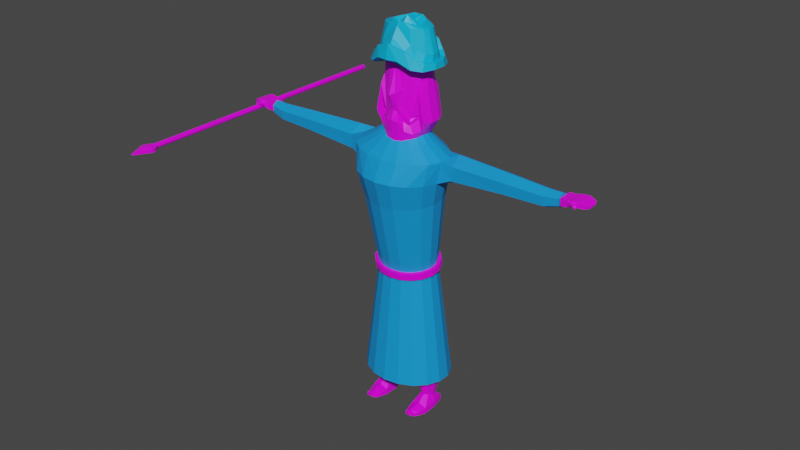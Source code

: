 # Source: Indian_Kings.blend  (saved by Blender 2.92.15; exported with 4.5.12 LTS)
import bpy
from mathutils import Matrix  # noqa: F401  (used for matrix-valued properties, if any)

bpy.ops.wm.read_factory_settings(use_empty=True)
scene = bpy.context.scene
scene.name = 'Scene'

# ---- collections
col_collection = bpy.data.collections.new('Collection'); scene.collection.children.link(col_collection)

# ---- images (referenced by path relative to the original .blend; pixels are not part of the script)
import os
ASSET_DIR = os.environ.get("B2B_ASSET_DIR", "")  # directory of the original .blend (textures are referenced by path, not embedded)
HERE = os.path.dirname(os.path.abspath(__file__))  # packed textures are extracted next to this script under _unpacked/

def load_image(name, relpath, width, height, colorspace="sRGB"):
    """Load a texture the original file referenced (path relative to the .blend, or extracted next to this script)."""
    p = next((c for c in (os.path.join(HERE, relpath), os.path.join(ASSET_DIR, relpath)) if relpath and os.path.exists(c)), "")
    if p:
        img = bpy.data.images.load(p, check_existing=True)
        img.name = name
    else:  # same state as the original file: an image datablock whose file is absent (Cycles renders it pink)
        img = bpy.data.images.new(name, width, height)
        img.source = "FILE"
        img.filepath = "//" + (relpath or name)
    img.colorspace_settings.name = colorspace
    return img
img_random16_8x_png_001 = load_image('random16-8x.png.001', 'random16-8x.png', 1024, 1024, 'sRGB')

# ---- materials (node trees are filled in below, after node groups)
mat_cloth_material = bpy.data.materials.new('Cloth Material')
mat_cloth_material.use_transparent_shadow = False
mat_cmat = bpy.data.materials.new('Cmat')
mat_cmat.alpha_threshold = 0.0
mat_cmat.use_transparent_shadow = False
mat_cmat.line_color = (0.0, 0.0, 0.0, 1.0)
mat_pagdri = bpy.data.materials.new('Pagdri')
mat_pagdri.use_transparent_shadow = False

# ---- material node trees
mat_cloth_material.use_nodes = True; mat_cloth_material.node_tree.nodes.clear()
_N = mat_cloth_material.node_tree.nodes; _L = mat_cloth_material.node_tree.links
n0 = _N.new('ShaderNodeBsdfPrincipled'); n0.name = 'Principled BSDF'; n0.location = (10, 300)
n0.distribution = 'GGX'
n0.subsurface_method = 'BURLEY'
n0.inputs[0].default_value = (0.005991, 0.3046, 0.8, 1.0)
n0.inputs[3].default_value = 1.45
n0.inputs[27].default_value = (0.0, 0.0, 0.0, 1.0)
n0.inputs[28].default_value = 1.0
n1 = _N.new('ShaderNodeOutputMaterial'); n1.name = 'Material Output'; n1.location = (300, 300)
_L.new(n0.outputs[0], n1.inputs[0])
n1.is_active_output = True
mat_cmat.use_nodes = True; mat_cmat.node_tree.nodes.clear()
_N = mat_cmat.node_tree.nodes; _L = mat_cmat.node_tree.links
n0 = _N.new('ShaderNodeOutputMaterial'); n0.name = 'Material Output'; n0.location = (300, 300)
n1 = _N.new('ShaderNodeBsdfPrincipled'); n1.name = 'Principled BSDF'; n1.location = (10, 300)
n1.distribution = 'GGX'
n1.subsurface_method = 'BURLEY'
n1.inputs[2].default_value = 0.4
n1.inputs[3].default_value = 1.45
n1.inputs[27].default_value = (0.0, 0.0, 0.0, 1.0)
n1.inputs[28].default_value = 1.0
n2 = _N.new('ShaderNodeTexImage'); n2.name = 'Image Texture'; n2.location = (-352, 125)
n2.image = img_random16_8x_png_001
n2.interpolation = 'Closest'
_L.new(n1.outputs[0], n0.inputs[0])
_L.new(n2.outputs[0], n1.inputs[0])
n0.is_active_output = True
mat_pagdri.use_nodes = True; mat_pagdri.node_tree.nodes.clear()
_N = mat_pagdri.node_tree.nodes; _L = mat_pagdri.node_tree.links
n0 = _N.new('ShaderNodeBsdfPrincipled'); n0.name = 'Principled BSDF'; n0.location = (10, 300)
n0.distribution = 'GGX'
n0.subsurface_method = 'BURLEY'
n0.inputs[0].default_value = (0.0, 0.4508, 0.8, 1.0)
n0.inputs[3].default_value = 1.45
n0.inputs[27].default_value = (0.0, 0.0, 0.0, 1.0)
n0.inputs[28].default_value = 1.0
n1 = _N.new('ShaderNodeOutputMaterial'); n1.name = 'Material Output'; n1.location = (300, 300)
_L.new(n0.outputs[0], n1.inputs[0])
n1.is_active_output = True

# ---- world
world_world = bpy.data.worlds.new('World'); scene.world = world_world
world_world.use_nodes = True; world_world.node_tree.nodes.clear()
_N = world_world.node_tree.nodes; _L = world_world.node_tree.links
n0 = _N.new('ShaderNodeOutputWorld'); n0.name = 'World Output'; n0.location = (300, 300)
n1 = _N.new('ShaderNodeBackground'); n1.name = 'Background'; n1.location = (10, 300)
n1.inputs[0].default_value = (0.05088, 0.05088, 0.05088, 1.0)
_L.new(n1.outputs[0], n0.inputs[0])
n0.is_active_output = True
world_world.color = (0.05088, 0.05088, 0.05088)
world_world.use_sun_shadow = False
world_world.sun_shadow_jitter_overblur = 0.0

# ---- meshes
me_cylinder = bpy.data.meshes.new('Cylinder')
me_cylinder.from_pydata([(0.0, 0.7795, -0.9084), (0.0, 0.8926, 1.079), (0.2913, 0.7362, -0.9132), (0.3743, 0.8333, 1.074), (0.5475, 0.6117, -0.9272), (0.7035, 0.6626, 1.061), (0.7376, 0.4208, -0.9486), (0.9479, 0.4011, 1.04), (0.8388, 0.1866, -0.9749), (1.078, 0.08026, 1.014), (0.8388, -0.06252, -1.003), (1.078, -0.2611, 0.9862), (0.7376, -0.2967, -1.029), (0.9479, -0.582, 0.9604), (0.5475, -0.4875, -1.051), (0.7035, -0.8435, 0.9393), (0.2913, -0.6121, -1.065), (0.3743, -1.014, 0.9255), (0.0, -0.6554, -1.069), (0.0, -1.073, 0.9208), (0.0, 0.946, 1.653), (0.431, 0.8792, 1.653), (0.81, 0.6866, 1.653), (1.091, 0.3916, 1.653), (1.241, 0.02975, 1.653), (1.241, -0.3553, 1.653), (1.091, -0.7172, 1.653), (0.81, -1.012, 1.653), (0.431, -1.205, 1.653), (0.0, -1.272, 1.653), (0.0, 0.7016, 2.345), (0.4672, 0.6489, 2.341), (0.8781, 0.4973, 2.327), (1.183, 0.2649, 2.307), (1.345, -0.02017, 2.282), (1.345, -0.3235, 2.255), (1.183, -0.6086, 2.23), (0.8781, -0.8409, 2.21), (0.4672, -0.9926, 2.197), (0.0, -1.045, 2.192), (0.0, 0.4702, 2.665), (0.2809, 0.4342, 2.661), (0.5279, 0.3306, 2.648), (0.7112, 0.1718, 2.629), (0.8088, -0.02298, 2.605), (0.8088, -0.2303, 2.58), (0.7112, -0.425, 2.557), (0.5279, -0.5838, 2.538), (0.2809, -0.6875, 2.525), (0.0, -0.7234, 2.521), (0.0, 0.3188, 2.908), (0.1489, 0.2995, 2.908), (0.2799, 0.2442, 2.908), (0.3771, 0.1594, 2.908), (0.4288, 0.05535, 2.908), (0.4288, -0.05535, 2.908), (0.3771, -0.1594, 2.908), (0.2799, -0.2442, 2.908), (0.1489, -0.2995, 2.908), (0.0, -0.3188, 2.908), (0.0, 0.7016, 2.345), (0.4672, 0.6489, 2.341), (0.8781, 0.4973, 2.327), (1.183, 0.2649, 2.307), (1.345, -0.02017, 2.282), (1.345, -0.3235, 2.255), (1.183, -0.6086, 2.23), (0.8781, -0.8409, 2.21), (0.4672, -0.9926, 2.197), (0.0, -1.045, 2.192), (1.491, 0.07161, 1.628), (1.439, 0.4252, 1.833), (1.602, -0.2832, 1.809), (1.61, 0.0692, 2.402), (1.498, 0.424, 2.22), (1.662, -0.2844, 2.196), (3.113, 0.02245, 1.77), (3.139, 0.2982, 1.929), (3.132, -0.2651, 1.911), (3.202, -0.001145, 2.37), (3.183, 0.2864, 2.229), (3.177, -0.2769, 2.211), (4.213, 0.01272, 1.818), (4.222, 0.2402, 1.951), (4.218, -0.2245, 1.935), (4.243, -0.006744, 2.318), (4.237, 0.2305, 2.201), (4.233, -0.2342, 2.185), (4.617, 0.006839, 1.949), (4.624, 0.1789, 2.049), (4.621, -0.1725, 2.037), (4.64, -0.007883, 2.326), (4.635, 0.1715, 2.238), (4.632, -0.1799, 2.226), (0.0, 0.8009, -1.099), (0.2913, 0.7576, -1.103), (0.5475, 0.633, -1.117), (0.7376, 0.4421, -1.139), (0.8388, 0.208, -1.165), (0.8388, -0.04117, -1.193), (0.7376, -0.2753, -1.219), (0.5475, -0.4662, -1.241), (0.2913, -0.5908, -1.255), (0.0, -0.634, -1.26), (0.0, 1.173, -4.378), (0.4304, 1.109, -4.378), (0.8089, 0.9233, -4.379), (1.09, 0.6395, -4.381), (1.239, 0.2914, -4.382), (1.239, -0.0791, -4.384), (1.09, -0.4272, -4.386), (0.8089, -0.711, -4.387), (0.4304, -0.8962, -4.388), (0.0, -0.9606, -4.389), (0.0, 0.1784, -4.383), (0.3319, 0.2171, -4.382), (0.5666, 0.5249, -4.381), (0.8242, 0.4802, -4.381), (1.006, 0.2927, -4.382), (1.043, 0.03387, -4.384), (0.9214, -0.1973, -4.385), (0.6867, -0.3126, -4.385), (0.3147, -0.09236, -4.385), (0.0, -0.0804, -4.384), (0.5041, 0.1718, -5.024), (0.6324, 0.3438, -5.024), (0.7733, 0.3194, -5.024), (0.8729, 0.2168, -5.024), (0.8932, 0.07534, -5.025), (0.8264, -0.05108, -5.026), (0.6981, -0.1141, -5.026), (0.4947, 0.01, -5.026)], [(61, 60), (62, 61), (63, 62), (64, 63), (65, 64), (66, 65), (67, 66), (68, 67), (69, 68)], [(0, 1, 3, 2), (2, 3, 5, 4), (4, 5, 7, 6), (6, 7, 9, 8), (8, 9, 11, 10), (10, 11, 13, 12), (12, 13, 15, 14), (14, 15, 17, 16), (16, 17, 19, 18), (19, 17, 28, 29), (5, 3, 21, 22), (15, 13, 26, 27), (11, 9, 24, 25), (7, 5, 22, 23), (17, 15, 27, 28), (3, 1, 20, 21), (13, 11, 25, 26), (9, 7, 23, 24), (23, 22, 32, 33), (24, 23, 71, 70), (34, 35, 75, 73), (26, 25, 35, 36), (27, 26, 36, 37), (28, 27, 37, 38), (21, 20, 30, 31), (29, 28, 38, 39), (22, 21, 31, 32), (34, 33, 43, 44), (35, 34, 44, 45), (36, 35, 45, 46), (37, 36, 46, 47), (38, 37, 47, 48), (31, 30, 40, 41), (39, 38, 48, 49), (32, 31, 41, 42), (33, 32, 42, 43), (45, 44, 54, 55), (46, 45, 55, 56), (47, 46, 56, 57), (48, 47, 57, 58), (41, 40, 50, 51), (49, 48, 58, 59), (42, 41, 51, 52), (43, 42, 52, 53), (44, 43, 53, 54), (72, 70, 76, 78), (73, 75, 81, 79), (35, 25, 72, 75), (33, 34, 73, 74), (25, 24, 70, 72), (23, 33, 74, 71), (76, 77, 83, 82), (80, 79, 85, 86), (75, 72, 78, 81), (71, 74, 80, 77), (74, 73, 79, 80), (70, 71, 77, 76), (87, 84, 90, 93), (84, 82, 88, 90), (79, 81, 87, 85), (78, 76, 82, 84), (81, 78, 84, 87), (77, 80, 86, 83), (88, 89, 92, 91), (90, 88, 91, 93), (83, 86, 92, 89), (86, 85, 91, 92), (82, 83, 89, 88), (85, 87, 93, 91), (114, 115, 122, 123), (96, 97, 107, 106), (97, 98, 108, 107), (98, 99, 109, 108), (99, 100, 110, 109), (100, 101, 111, 110), (101, 102, 112, 111), (94, 95, 105, 104), (102, 103, 113, 112), (95, 96, 106, 105), (51, 50, 59, 58, 57, 56, 55, 54, 53, 52), (104, 105, 115, 114), (105, 106, 116, 115), (106, 107, 117, 116), (107, 108, 118, 117), (108, 109, 119, 118), (109, 110, 120, 119), (110, 111, 121, 120), (111, 112, 122, 121), (112, 113, 123, 122), (113, 104, 114, 123), (131, 124, 125, 126, 127, 128, 129, 130)])
_uv = me_cylinder.uv_layers.new(name='UVMap')
_uv.uv.foreach_set('vector', [0.3031, 0.927, 0.3031, 0.927, 0.3031, 0.927, 0.3031, 0.927, 0.3031, 0.927, 0.3031, 0.927, 0.3031, 0.927, 0.3031, 0.927, 0.3031, 0.927, 0.3031, 0.927, 0.3031, 0.927, 0.3031, 0.927, 0.3031, 0.927, 0.3031, 0.927, 0.3031, 0.927, 0.3031, 0.927, 0.3031, 0.927, 0.3031, 0.927, 0.3031, 0.927, 0.3031, 0.927, 0.3031, 0.927, 0.3031, 0.927, 0.3031, 0.927, 0.3031, 0.927, 0.3031, 0.927, 0.3031, 0.927, 0.3031, 0.927, 0.3031, 0.927, 0.3031, 0.927, 0.3031, 0.927, 0.3031, 0.927, 0.3031, 0.927, 0.3031, 0.927, 0.3031, 0.927, 0.3031, 0.927, 0.3031, 0.927, 0.3031, 0.927, 0.3031, 0.927, 0.3031, 0.927, 0.3031, 0.927, 0.3031, 0.927, 0.3031, 0.927, 0.3031, 0.927, 0.3031, 0.927, 0.3031, 0.927, 0.3031, 0.927, 0.3031, 0.927, 0.3031, 0.927, 0.3031, 0.927, 0.3031, 0.927, 0.3031, 0.927, 0.3031, 0.927, 0.3031, 0.927, 0.3031, 0.927, 0.3031, 0.927, 0.3031, 0.927, 0.3031, 0.927, 0.3031, 0.927, 0.3031, 0.927, 0.3031, 0.927, 0.3031, 0.927, 0.3031, 0.927, 0.3031, 0.927, 0.3031, 0.927, 0.3031, 0.927, 0.3031, 0.927, 0.3031, 0.927, 0.3031, 0.927, 0.3031, 0.927, 0.3031, 0.927, 0.3031, 0.927, 0.3031, 0.927, 0.3031, 0.927, 0.3031, 0.927, 0.3031, 0.927, 0.3031, 0.927, 0.3228, 0.9024, 0.3228, 0.9024, 0.3228, 0.9024, 0.3228, 0.9024, 0.3228, 0.9024, 0.3228, 0.9024, 0.3228, 0.9024, 0.3228, 0.9024, 0.3031, 0.927, 0.3031, 0.927, 0.3031, 0.927, 0.3031, 0.927, 0.3031, 0.927, 0.3031, 0.927, 0.3031, 0.927, 0.3031, 0.927, 0.3031, 0.927, 0.3031, 0.927, 0.3031, 0.927, 0.3031, 0.927, 0.3031, 0.927, 0.3031, 0.927, 0.3031, 0.927, 0.3031, 0.927, 0.3031, 0.927, 0.3031, 0.927, 0.3031, 0.927, 0.3031, 0.927, 0.3031, 0.927, 0.3031, 0.927, 0.3031, 0.927, 0.3031, 0.927, 0.3031, 0.927, 0.3031, 0.927, 0.3031, 0.927, 0.3031, 0.927, 0.3031, 0.927, 0.3031, 0.927, 0.3031, 0.927, 0.3031, 0.927, 0.3031, 0.927, 0.3031, 0.927, 0.3031, 0.927, 0.3031, 0.927, 0.3031, 0.927, 0.3031, 0.927, 0.3031, 0.927, 0.3031, 0.927, 0.3031, 0.927, 0.3031, 0.927, 0.3031, 0.927, 0.3031, 0.927, 0.3031, 0.927, 0.3031, 0.927, 0.3031, 0.927, 0.3031, 0.927, 0.3031, 0.927, 0.3031, 0.927, 0.3031, 0.927, 0.3031, 0.927, 0.3031, 0.927, 0.3031, 0.927, 0.3031, 0.927, 0.3031, 0.927, 0.3031, 0.927, 0.3031, 0.927, 0.3031, 0.927, 0.3031, 0.927, 0.3031, 0.927, 0.3031, 0.927, 0.3031, 0.927, 0.3031, 0.927, 0.3031, 0.927, 0.3031, 0.927, 0.3031, 0.927, 0.3031, 0.927, 0.3031, 0.927, 0.3031, 0.927, 0.3031, 0.927, 0.3031, 0.927, 0.3031, 0.927, 0.3031, 0.927, 0.3031, 0.927, 0.3031, 0.927, 0.3031, 0.927, 0.3031, 0.927, 0.3031, 0.927, 0.3031, 0.927, 0.3031, 0.927, 0.3031, 0.927, 0.3031, 0.927, 0.3031, 0.927, 0.3031, 0.927, 0.3031, 0.927, 0.3031, 0.927, 0.3031, 0.927, 0.3031, 0.927, 0.3031, 0.927, 0.3031, 0.927, 0.3031, 0.927, 0.3031, 0.927, 0.3031, 0.927, 0.3031, 0.927, 0.3031, 0.927, 0.3228, 0.9024, 0.3228, 0.9024, 0.3228, 0.9024, 0.3228, 0.9024, 0.3228, 0.9024, 0.3228, 0.9024, 0.3228, 0.9024, 0.3228, 0.9024, 0.3228, 0.9024, 0.3228, 0.9024, 0.3228, 0.9024, 0.3228, 0.9024, 0.3228, 0.9024, 0.3228, 0.9024, 0.3228, 0.9024, 0.3228, 0.9024, 0.3228, 0.9024, 0.3228, 0.9024, 0.3228, 0.9024, 0.3228, 0.9024, 0.3228, 0.9024, 0.3228, 0.9024, 0.3228, 0.9024, 0.3228, 0.9024, 0.3228, 0.9024, 0.3228, 0.9024, 0.3228, 0.9024, 0.3228, 0.9024, 0.3228, 0.9024, 0.3228, 0.9024, 0.3228, 0.9024, 0.3228, 0.9024, 0.3228, 0.9024, 0.3228, 0.9024, 0.3228, 0.9024, 0.3228, 0.9024, 0.3228, 0.9024, 0.3228, 0.9024, 0.3228, 0.9024, 0.3228, 0.9024, 0.3228, 0.9024, 0.3228, 0.9024, 0.3228, 0.9024, 0.3228, 0.9024, 0.3228, 0.9024, 0.3228, 0.9024, 0.3228, 0.9024, 0.3228, 0.9024, 0.3228, 0.9024, 0.3228, 0.9024, 0.3228, 0.9024, 0.3228, 0.9024, 0.3228, 0.9024, 0.3228, 0.9024, 0.3228, 0.9024, 0.3228, 0.9024, 0.3228, 0.9024, 0.3228, 0.9024, 0.3228, 0.9024, 0.3228, 0.9024, 0.3228, 0.9024, 0.3228, 0.9024, 0.3228, 0.9024, 0.3228, 0.9024, 0.3228, 0.9024, 0.3228, 0.9024, 0.3228, 0.9024, 0.3228, 0.9024, 0.3228, 0.9024, 0.3228, 0.9024, 0.3228, 0.9024, 0.3228, 0.9024, 0.3228, 0.9024, 0.3228, 0.9024, 0.3228, 0.9024, 0.3228, 0.9024, 0.3228, 0.9024, 0.3228, 0.9024, 0.3228, 0.9024, 0.3228, 0.9024, 0.3228, 0.9024, 0.3228, 0.9024, 0.3228, 0.9024, 0.3228, 0.9024, 0.3228, 0.9024, 0.3228, 0.9024, 0.3228, 0.9024, 0.3228, 0.9024, 0.3228, 0.9024, 0.3228, 0.9024, 0.3228, 0.9024, 0.3228, 0.9024, 0.3228, 0.9024, 0.3228, 0.9024, 0.3228, 0.9024, 0.3228, 0.9024, 0.3031, 0.927, 0.3031, 0.927, 0.3031, 0.927, 0.3031, 0.927, 0.3031, 0.927, 0.3031, 0.927, 0.3031, 0.927, 0.3031, 0.927, 0.3031, 0.927, 0.3031, 0.927, 0.3031, 0.927, 0.3031, 0.927, 0.3031, 0.927, 0.3031, 0.927, 0.3031, 0.927, 0.3031, 0.927, 0.3031, 0.927, 0.3031, 0.927, 0.3031, 0.927, 0.3031, 0.927, 0.3031, 0.927, 0.3031, 0.927, 0.3031, 0.927, 0.3031, 0.927, 0.3031, 0.927, 0.3031, 0.927, 0.3031, 0.927, 0.3031, 0.927, 0.3031, 0.927, 0.3031, 0.927, 0.3031, 0.927, 0.3031, 0.927, 0.3031, 0.927, 0.3031, 0.927, 0.3031, 0.927, 0.3031, 0.927, 0.3031, 0.927, 0.3031, 0.927, 0.3031, 0.927, 0.3031, 0.927, 0.3031, 0.927, 0.3031, 0.927, 0.3031, 0.927, 0.3031, 0.927, 0.3031, 0.927, 0.3031, 0.927, 0.3031, 0.927, 0.3031, 0.927, 0.3031, 0.927, 0.3031, 0.927, 0.3031, 0.927, 0.3031, 0.927, 0.3031, 0.927, 0.3031, 0.927, 0.3031, 0.927, 0.3031, 0.927, 0.3031, 0.927, 0.3031, 0.927, 0.3031, 0.927, 0.3031, 0.927, 0.3031, 0.927, 0.3031, 0.927, 0.3031, 0.927, 0.3031, 0.927, 0.3031, 0.927, 0.3031, 0.927, 0.3031, 0.927, 0.3031, 0.927, 0.3031, 0.927, 0.3031, 0.927, 0.3031, 0.927, 0.3031, 0.927, 0.3031, 0.927, 0.3031, 0.927, 0.3031, 0.927, 0.3031, 0.927, 0.3031, 0.927, 0.3031, 0.927, 0.3031, 0.927, 0.3031, 0.927, 0.3031, 0.927, 0.3031, 0.927, 0.3031, 0.927, 0.3031, 0.927, 0.3031, 0.927, 0.3031, 0.927, 0.3031, 0.927, 0.3031, 0.927, 0.3031, 0.927, 0.3031, 0.927, 0.3031, 0.927, 0.3031, 0.927, 0.3031, 0.927, 0.3031, 0.927, 0.3031, 0.927, 0.3031, 0.927, 0.3031, 0.927, 0.3031, 0.927])
me_cylinder.materials.append(mat_cloth_material)
me_cylinder.use_remesh_fix_poles = True
me_cylinder.use_remesh_preserve_attributes = False
me_cylinder.use_mirror_vertex_groups = False
me_cylinder.update()
me_cylinder_001 = bpy.data.meshes.new('Cylinder.001')
me_cylinder_001.from_pydata([(0.0, 0.5087, -0.8239), (0.0, 0.8709, 0.8019), (0.2256, 0.4762, -0.8239), (0.2979, 0.8184, 0.8019), (0.4241, 0.4368, -0.8239), (0.5598, 0.6671, 0.8019), (0.5713, 0.3359, -0.8239), (0.7542, 0.4354, 0.8019), (0.6497, 0.109, -0.8239), (0.8577, 0.1512, 0.8019), (0.6497, -0.1846, -0.8239), (0.8577, -0.1512, 0.8019), (0.5713, -0.5, -0.8373), (0.7542, -0.4354, 0.8019), (0.4241, -0.766, -0.911), (0.5598, -0.6671, 0.8019), (0.2256, -0.7377, -0.956), (0.2979, -0.8184, 0.8019), (0.0, -0.798, -0.963), (0.0, -0.8709, 0.8019), (0.0, 0.8721, 2.384e-07), (0.0, 1.0, 0.5), (0.3803, 0.9397, 0.5), (0.4084, 0.9166, 2.384e-07), (0.7147, 0.766, 0.5), (0.7675, 0.766, 2.384e-07), (0.9629, 0.5, 0.5), (1.024, 0.5, 0.191), (1.095, 0.1736, 0.5), (1.166, 0.1736, 0.191), (1.095, -0.1736, 0.5), (1.166, -0.1736, 0.191), (0.9629, -0.5, 0.5), (1.024, -0.5, 0.191), (1.02, -0.6042, -0.5529), (0.7675, -0.766, 2.384e-07), (0.7362, -0.766, -0.563), (0.3803, -0.9397, 0.5), (0.4084, -0.9397, 2.384e-07), (0.0, -1.0, 0.5), (0.0, -1.428, -0.09304), (0.0, -1.123, -0.4688), (0.0, 0.447, 1.059), (0.1529, 0.42, 1.059), (0.2873, 0.3424, 1.059), (0.3871, 0.2235, 1.059), (0.4402, 0.07761, 1.059), (0.4402, -0.07761, 1.059), (0.3871, -0.2235, 1.059), (0.2873, -0.3424, 1.059), (0.1529, -0.42, 1.059), (0.0, -0.447, 1.059), (0.118, -0.7664, -0.9591), (0.1558, -0.8434, 0.8019), (0.2049, -1.064, -0.4959), (0.2136, -1.277, -0.03058), (0.1989, -0.9685, 0.5), (0.07997, -0.4329, 1.059), (0.9088, -0.5, -0.5702), (0.6786, -0.766, -0.6467), (0.6088, -0.766, -0.7377), (0.3678, -0.9397, -0.6743), (0.6075, -0.831, -0.5886), (0.3969, -0.9397, -0.4381), (0.2083, -1.147, -0.3239), (0.4196, -0.9771, -0.4634), (0.4107, -0.9767, -0.6425), (0.6419, -0.9079, -0.6375), (0.2097, -1.063, -0.5167), (0.1986, -1.144, -0.3481), (0.7323, -0.8473, -0.7093), (0.6599, -0.8387, -0.7924), (0.3856, -0.9714, -0.7125), (1.013, -0.6198, -0.6203), (0.0, 0.7781, -0.8453), (0.3632, 0.7326, -0.8997), (0.5445, 0.9312, -0.5593), (0.662, 0.6834, -1.038), (1.001, 0.9759, -0.6391), (0.828, 0.4775, -1.141), (1.328, 0.6672, -0.6881), (0.8975, 0.1369, -1.178), (1.503, 0.2412, -0.7083), (0.8975, -0.2262, -1.178), (1.503, -0.2434, -0.7083), (0.8282, -0.6401, -1.154), (1.161, -0.6025, -0.9022), (0.6716, -0.8471, -1.196), (0.8645, -0.803, -0.9914), (0.4107, -1.064, -1.194), (0.56, -1.059, -0.9229), (0.2463, -1.122, -1.172), (0.0, -1.16, -1.174), (0.0, -1.284, -0.68), (0.0, 0.9704, -0.5112), (0.0, 0.9351, -0.09333), (0.5303, 1.03, -0.09755), (0.8014, 0.8022, -0.07735), (1.049, 0.7389, -0.03003), (1.253, 0.2591, -0.0395), (1.253, -0.2591, -0.0395), (1.067, -0.7085, -0.03369), (1.341, -0.6987, -0.6646), (0.328, -1.22, -0.7098), (0.9864, -0.5, 0.3807), (0.7184, -0.766, 0.4652), (0.5255, -0.8643, 0.5), (0.6935, -0.7525, 0.5413), (0.3573, -0.9058, 0.5843), (0.3728, -0.9286, 0.5276), (0.7688, -0.708, 0.5), (0.8117, -0.6847, 0.382), (0.702, -0.7653, 0.5496), (0.7248, -0.7793, 0.505), (0.7813, -0.7198, 0.5033), (0.7294, -0.7794, 0.4669), (0.5328, -0.8782, 0.5075), (0.3645, -0.9196, 0.5921), (0.38, -0.9424, 0.5353), (0.9989, -0.5119, 0.3828), (0.8242, -0.6966, 0.3841)], [], [(21, 1, 3, 22), (22, 3, 5, 24), (24, 5, 7, 26), (26, 7, 9, 28), (28, 9, 11, 30), (30, 11, 13, 32), (32, 13, 15, 107, 110), (105, 111, 120, 115), (56, 53, 19, 39), (0, 2, 4, 6, 8, 10, 12, 14, 16, 52, 18), (2, 0, 74, 75), (54, 64, 55, 40, 41), (55, 56, 39, 40), (27, 29, 99, 98), (36, 35, 38, 63, 62), (35, 105, 106, 37, 38), (16, 14, 87, 89), (6, 4, 77, 79), (33, 104, 111, 105, 35), (33, 36, 34, 101), (54, 41, 93, 103), (31, 30, 32, 104, 33), (23, 25, 97, 96), (34, 58, 86, 102), (29, 28, 30, 31), (10, 8, 81, 83), (27, 26, 28, 29), (29, 31, 100, 99), (14, 12, 85, 87), (25, 24, 26, 27), (61, 54, 103, 90), (4, 2, 75, 77), (23, 22, 24, 25), (60, 61, 90, 88), (25, 27, 98, 97), (20, 21, 22, 23), (7, 5, 44, 45), (17, 15, 49, 50), (3, 1, 42, 43), (13, 11, 47, 48), (9, 7, 45, 46), (53, 17, 50, 57), (5, 3, 43, 44), (15, 13, 48, 49), (11, 9, 46, 47), (43, 42, 51, 57, 50, 49, 48, 47, 46, 45, 44), (19, 53, 57, 51), (38, 37, 56, 55), (61, 60, 71, 72), (18, 52, 91, 92), (37, 109, 108, 17, 53, 56), (66, 65, 69, 68), (62, 63, 65, 67), (64, 63, 38, 55), (58, 59, 70, 73), (59, 58, 34, 36), (59, 62, 67, 70), (62, 59, 36), (54, 61, 72, 68), (67, 65, 66), (71, 73, 70), (72, 71, 70, 67, 66), (68, 72, 66), (60, 58, 73, 71), (64, 54, 68, 69), (63, 64, 69, 65), (91, 103, 93, 92), (36, 33, 35), (87, 88, 90, 89), (85, 86, 88, 87), (102, 101, 34), (83, 84, 102, 86, 85), (84, 100, 101, 102), (81, 82, 84, 83), (82, 99, 100, 84), (79, 80, 82, 81), (80, 98, 99, 82), (77, 78, 80, 79), (78, 97, 98, 80), (75, 76, 78, 77), (76, 96, 97, 78), (74, 94, 76, 75), (94, 95, 96, 76), (89, 90, 103, 91), (58, 60, 88, 86), (12, 10, 83, 85), (31, 33, 101, 100), (20, 23, 96, 95), (52, 16, 89, 91), (8, 6, 79, 81), (110, 107, 112, 114), (110, 104, 32), (109, 106, 116, 118), (111, 104, 119, 120), (106, 109, 37), (108, 107, 15, 17), (113, 112, 117, 118, 116), (115, 120, 119, 114, 113), (116, 115, 113), (114, 112, 113), (104, 110, 114, 119), (108, 109, 118, 117), (107, 108, 117, 112), (106, 105, 115, 116)])
_uv = me_cylinder_001.uv_layers.new(name='UVMap')
_uv.uv.foreach_set('vector', [0.3888, 0.3512, 0.3888, 0.3512, 0.3888, 0.3512, 0.3888, 0.3512, 0.3888, 0.3512, 0.3888, 0.3512, 0.3888, 0.3512, 0.3888, 0.3512, 0.3888, 0.3512, 0.3888, 0.3512, 0.3888, 0.3512, 0.3888, 0.3512, 0.3888, 0.3512, 0.3888, 0.3512, 0.3888, 0.3512, 0.3888, 0.3512, 0.3888, 0.3512, 0.3888, 0.3512, 0.3888, 0.3512, 0.3888, 0.3512, 0.3888, 0.3512, 0.3888, 0.3512, 0.3888, 0.3512, 0.3888, 0.3512, 0.3888, 0.3512, 0.3888, 0.3512, 0.3888, 0.3512, 0.3888, 0.3512, 0.3888, 0.3512, 0.625, 0.9689, 0.625, 0.9689, 0.625, 0.9689, 0.625, 0.9689, 0.3888, 0.3512, 0.3888, 0.3512, 0.3888, 0.3512, 0.3888, 0.3512, 0.4085, 0.9824, 0.4085, 0.9824, 0.4085, 0.9824, 0.4085, 0.9824, 0.4085, 0.9824, 0.4085, 0.9824, 0.4085, 0.9824, 0.4085, 0.9824, 0.4085, 0.9824, 0.4085, 0.9824, 0.4085, 0.9824, 0.4085, 0.9824, 0.4085, 0.9824, 0.4085, 0.9824, 0.4085, 0.9824, 0.3888, 0.3512, 0.3888, 0.3512, 0.3888, 0.3512, 0.3888, 0.3512, 0.3888, 0.3512, 0.3888, 0.3512, 0.3888, 0.3512, 0.3888, 0.3512, 0.3888, 0.3512, 0.4085, 0.9824, 0.4085, 0.9824, 0.4085, 0.9824, 0.4085, 0.9824, 0.3888, 0.3512, 0.3888, 0.3512, 0.3888, 0.3512, 0.3888, 0.3512, 0.3888, 0.3512, 0.3888, 0.3512, 0.3888, 0.3512, 0.3888, 0.3512, 0.3888, 0.3512, 0.3888, 0.3512, 0.4085, 0.9824, 0.4085, 0.9824, 0.4085, 0.9824, 0.4085, 0.9824, 0.4085, 0.9824, 0.4085, 0.9824, 0.4085, 0.9824, 0.4085, 0.9824, 0.3888, 0.3512, 0.3888, 0.3512, 0.3888, 0.3512, 0.3888, 0.3512, 0.3888, 0.3512, 0.4085, 0.9824, 0.4085, 0.9824, 0.4085, 0.9824, 0.4085, 0.9824, 0.4085, 0.9824, 0.4085, 0.9824, 0.4085, 0.9824, 0.4085, 0.9824, 0.3888, 0.3512, 0.3888, 0.3512, 0.3888, 0.3512, 0.3888, 0.3512, 0.3888, 0.3512, 0.4085, 0.9824, 0.4085, 0.9824, 0.4085, 0.9824, 0.4085, 0.9824, 0.4085, 0.9824, 0.4085, 0.9824, 0.4085, 0.9824, 0.4085, 0.9824, 0.3888, 0.3512, 0.3888, 0.3512, 0.3888, 0.3512, 0.3888, 0.3512, 0.4085, 0.9824, 0.4085, 0.9824, 0.4085, 0.9824, 0.4085, 0.9824, 0.3888, 0.3512, 0.3888, 0.3512, 0.3888, 0.3512, 0.3888, 0.3512, 0.4085, 0.9824, 0.4085, 0.9824, 0.4085, 0.9824, 0.4085, 0.9824, 0.4085, 0.9824, 0.4085, 0.9824, 0.4085, 0.9824, 0.4085, 0.9824, 0.3888, 0.3512, 0.3888, 0.3512, 0.3888, 0.3512, 0.3888, 0.3512, 0.4085, 0.9824, 0.4085, 0.9824, 0.4085, 0.9824, 0.4085, 0.9824, 0.4085, 0.9824, 0.4085, 0.9824, 0.4085, 0.9824, 0.4085, 0.9824, 0.3888, 0.3512, 0.3888, 0.3512, 0.3888, 0.3512, 0.3888, 0.3512, 0.4085, 0.9824, 0.4085, 0.9824, 0.4085, 0.9824, 0.4085, 0.9824, 0.4085, 0.9824, 0.4085, 0.9824, 0.4085, 0.9824, 0.4085, 0.9824, 0.3888, 0.3512, 0.3888, 0.3512, 0.3888, 0.3512, 0.3888, 0.3512, 0.3888, 0.3512, 0.3888, 0.3512, 0.3888, 0.3512, 0.3888, 0.3512, 0.3888, 0.3512, 0.3888, 0.3512, 0.3888, 0.3512, 0.3888, 0.3512, 0.3888, 0.3512, 0.3888, 0.3512, 0.3888, 0.3512, 0.3888, 0.3512, 0.3888, 0.3512, 0.3888, 0.3512, 0.3888, 0.3512, 0.3888, 0.3512, 0.3888, 0.3512, 0.3888, 0.3512, 0.3888, 0.3512, 0.3888, 0.3512, 0.3888, 0.3512, 0.3888, 0.3512, 0.3888, 0.3512, 0.3888, 0.3512, 0.3888, 0.3512, 0.3888, 0.3512, 0.3888, 0.3512, 0.3888, 0.3512, 0.3888, 0.3512, 0.3888, 0.3512, 0.3888, 0.3512, 0.3888, 0.3512, 0.3888, 0.3512, 0.3888, 0.3512, 0.3888, 0.3512, 0.3888, 0.3512, 0.3888, 0.3512, 0.3888, 0.3512, 0.3888, 0.3512, 0.3888, 0.3512, 0.3888, 0.3512, 0.3888, 0.3512, 0.3888, 0.3512, 0.3888, 0.3512, 0.3888, 0.3512, 0.3888, 0.3512, 0.3888, 0.3512, 0.3888, 0.3512, 0.3888, 0.3512, 0.3888, 0.3512, 0.3888, 0.3512, 0.3888, 0.3512, 0.3888, 0.3512, 0.3888, 0.3512, 0.3888, 0.3512, 0.3888, 0.3512, 0.3888, 0.3512, 0.3888, 0.3512, 0.3888, 0.3512, 0.4085, 0.9824, 0.4085, 0.9824, 0.4085, 0.9824, 0.4085, 0.9824, 0.3888, 0.3512, 0.3888, 0.3512, 0.3888, 0.3512, 0.3888, 0.3512, 0.3888, 0.3512, 0.3888, 0.3512, 0.4085, 0.9824, 0.4085, 0.9824, 0.4085, 0.9824, 0.4085, 0.9824, 0.4085, 0.9824, 0.4085, 0.9824, 0.4085, 0.9824, 0.4085, 0.9824, 0.3888, 0.3512, 0.3888, 0.3512, 0.3888, 0.3512, 0.3888, 0.3512, 0.4085, 0.9824, 0.4085, 0.9824, 0.4085, 0.9824, 0.4085, 0.9824, 0.4085, 0.9824, 0.4085, 0.9824, 0.4085, 0.9824, 0.4085, 0.9824, 0.4085, 0.9824, 0.4085, 0.9824, 0.4085, 0.9824, 0.4085, 0.9824, 0.4085, 0.9824, 0.4085, 0.9824, 0.4085, 0.9824, 0.3888, 0.3512, 0.3888, 0.3512, 0.3888, 0.3512, 0.3888, 0.3512, 0.4085, 0.9824, 0.4085, 0.9824, 0.4085, 0.9824, 0.4085, 0.9824, 0.4085, 0.9824, 0.4085, 0.9824, 0.4085, 0.9824, 0.4085, 0.9824, 0.4085, 0.9824, 0.4085, 0.9824, 0.4085, 0.9824, 0.4085, 0.9824, 0.4085, 0.9824, 0.4085, 0.9824, 0.3888, 0.3512, 0.3888, 0.3512, 0.3888, 0.3512, 0.3888, 0.3512, 0.3888, 0.3512, 0.3888, 0.3512, 0.3888, 0.3512, 0.3888, 0.3512, 0.4085, 0.9824, 0.4085, 0.9824, 0.4085, 0.9824, 0.4085, 0.9824, 0.4085, 0.9824, 0.4085, 0.9824, 0.4085, 0.9824, 0.4085, 0.9824, 0.4085, 0.9824, 0.4085, 0.9824, 0.4085, 0.9824, 0.4085, 0.9824, 0.4085, 0.9824, 0.4085, 0.9824, 0.4085, 0.9824, 0.4085, 0.9824, 0.4085, 0.9824, 0.4085, 0.9824, 0.4085, 0.9824, 0.4085, 0.9824, 0.4085, 0.9824, 0.4085, 0.9824, 0.4085, 0.9824, 0.4085, 0.9824, 0.4085, 0.9824, 0.4085, 0.9824, 0.4085, 0.9824, 0.4085, 0.9824, 0.4085, 0.9824, 0.4085, 0.9824, 0.4085, 0.9824, 0.4085, 0.9824, 0.4085, 0.9824, 0.4085, 0.9824, 0.4085, 0.9824, 0.4085, 0.9824, 0.4085, 0.9824, 0.4085, 0.9824, 0.4085, 0.9824, 0.4085, 0.9824, 0.4085, 0.9824, 0.4085, 0.9824, 0.4085, 0.9824, 0.4085, 0.9824, 0.4085, 0.9824, 0.4085, 0.9824, 0.4085, 0.9824, 0.4085, 0.9824, 0.4085, 0.9824, 0.4085, 0.9824, 0.4085, 0.9824, 0.4085, 0.9824, 0.4085, 0.9824, 0.4085, 0.9824, 0.4085, 0.9824, 0.4085, 0.9824, 0.4085, 0.9824, 0.4085, 0.9824, 0.4085, 0.9824, 0.4085, 0.9824, 0.4085, 0.9824, 0.4085, 0.9824, 0.4085, 0.9824, 0.4085, 0.9824, 0.4085, 0.9824, 0.4085, 0.9824, 0.4085, 0.9824, 0.4085, 0.9824, 0.4085, 0.9824, 0.4085, 0.9824, 0.4085, 0.9824, 0.4085, 0.9824, 0.4085, 0.9824, 0.4085, 0.9824, 0.4085, 0.9824, 0.4085, 0.9824, 0.4085, 0.9824, 0.4085, 0.9824, 0.4085, 0.9824, 0.4085, 0.9824, 0.4085, 0.9824, 0.4085, 0.9824, 0.4085, 0.9824, 0.4085, 0.9824, 0.4085, 0.9824, 0.4085, 0.9824, 0.4085, 0.9824, 0.4085, 0.9824, 0.4085, 0.9824, 0.4085, 0.9824, 0.4085, 0.9824, 0.4085, 0.9824, 0.4085, 0.9824, 0.4085, 0.9824, 0.4085, 0.9824, 0.4085, 0.9824, 0.4085, 0.9824, 0.4085, 0.9824, 0.4085, 0.9824, 0.625, 0.9689, 0.625, 0.9689, 0.625, 0.9689, 0.625, 0.9689, 0.3888, 0.3512, 0.3888, 0.3512, 0.3888, 0.3512, 0.625, 0.9689, 0.625, 0.9689, 0.625, 0.9689, 0.625, 0.9689, 0.625, 0.9689, 0.625, 0.9689, 0.625, 0.9689, 0.625, 0.9689, 0.3888, 0.3512, 0.3888, 0.3512, 0.3888, 0.3512, 0.3888, 0.3512, 0.3888, 0.3512, 0.3888, 0.3512, 0.3888, 0.3512, 0.625, 0.9689, 0.625, 0.9689, 0.625, 0.9689, 0.625, 0.9689, 0.625, 0.9689, 0.625, 0.9689, 0.625, 0.9689, 0.625, 0.9689, 0.625, 0.9689, 0.625, 0.9689, 0.625, 0.9689, 0.625, 0.9689, 0.625, 0.9689, 0.625, 0.9689, 0.625, 0.9689, 0.625, 0.9689, 0.625, 0.9689, 0.625, 0.9689, 0.625, 0.9689, 0.625, 0.9689, 0.625, 0.9689, 0.625, 0.9689, 0.625, 0.9689, 0.625, 0.9689, 0.625, 0.9689, 0.625, 0.9689, 0.625, 0.9689, 0.625, 0.9689, 0.625, 0.9689, 0.625, 0.9689, 0.625, 0.9689, 0.625, 0.9689])
me_cylinder_001.materials.append(mat_cmat)
me_cylinder_001.use_remesh_fix_poles = True
me_cylinder_001.use_remesh_preserve_attributes = False
me_cylinder_001.use_mirror_vertex_groups = False
me_cylinder_001.update()
me_circle = bpy.data.meshes.new('Circle')
me_circle.from_pydata([(0.0, 1.009, -0.3533), (0.0, -1.114, -0.3533), (0.3572, -1.039, -0.362), (0.7539, -0.8785, -0.6248), (1.041, -0.6217, -0.6867), (1.215, -0.2155, -0.6394), (1.215, 0.218, -0.6394), (1.041, 0.6051, -0.6877), (0.7539, 0.8184, -0.6426), (0.3572, 0.9336, -0.362), (0.0, 0.682, 0.3955), (0.0, -0.9083, 0.3955), (0.609, -0.683, 0.1958), (0.7943, -0.5378, -0.01103), (1.014, -0.3662, -0.1334), (1.185, -0.1267, -0.1408), (1.185, 0.1292, -0.1408), (1.014, 0.3682, -0.1335), (0.7943, 0.5198, -0.01103), (0.609, 0.6158, 0.1958), (0.0, 0.5478, 0.7599), (0.0, -0.6608, 0.7599), (0.4694, -0.5574, 0.7307), (0.6945, -0.4202, 0.7076), (0.8639, -0.272, 0.6975), (0.9438, -0.09366, 0.7006), (0.9438, 0.09616, 0.7006), (0.8639, 0.2745, 0.6975), (0.6945, 0.4199, 0.7076), (0.4694, 0.5148, 0.7307), (0.0, 0.5478, 0.9025), (0.0, -0.6146, 0.9025), (0.1847, -0.5616, 0.9262), (0.4095, -0.4445, 0.8471), (0.5899, -0.2731, 0.8027), (0.6728, -0.09366, 0.7878), (0.6728, 0.09616, 0.7878), (0.5899, 0.2745, 0.8027), (0.4095, 0.4199, 0.8471), (0.1847, 0.5148, 0.9262), (0.0, 0.2733, 0.6984), (0.0, -0.3408, 0.6984), (0.0, -0.3026, 0.7883), (0.1209, -0.2556, 0.7015), (0.3749, -0.1506, 0.6383), (0.4917, -0.04628, 0.6278), (0.4917, 0.04849, 0.6278), (0.3749, 0.1373, 0.6383), (0.121, 0.2096, 0.7015), (0.0, 0.2569, 0.7883), (0.0, 0.1499, 0.9628), (0.0, -0.152, 0.9628), (0.0, -0.1394, 1.012), (0.08388, -0.1144, 0.9645), (0.1088, -0.07424, 0.93), (0.1202, -0.02457, 0.9242), (0.1202, 0.02706, 0.9242), (0.1088, 0.07556, 0.93), (0.08388, 0.1151, 0.9645), (0.0, 0.1409, 1.012), (1.17, -0.1711, -0.3945), (1.17, 0.1736, -0.3945), (0.5045, -0.8608, 0.01213), (0.7589, -0.7081, -0.262), (0.5045, 0.7747, 0.01213), (0.0, 0.8454, 0.1845), (0.9965, 0.4867, -0.3901), (0.9966, -0.4939, -0.3895), (0.7576, 0.6691, -0.2708), (0.0, -1.011, 0.1845), (0.4258, -1.179, -0.308), (0.0, -1.263, -0.2984), (0.8571, -0.9966, -0.5715), (1.168, -0.7179, -0.6404), (1.373, -0.2574, -0.6166), (1.373, 0.2614, -0.6169), (1.162, 0.709, -0.6426), (0.846, 0.946, -0.5907), (0.4134, 1.078, -0.3023), (0.0, 1.157, -0.287), (1.332, 0.2076, -0.398), (0.8681, -0.8268, -0.2241), (0.0, 0.9933, 0.2501), (1.129, 0.5839, -0.3669), (1.134, -0.5841, -0.3665), (0.8545, 0.798, -0.2327), (1.332, -0.2039, -0.3978), (0.586, -0.9987, 0.05445), (0.5723, 0.9177, 0.06134), (0.0, -1.16, 0.2388)], [], [(61, 16, 15, 60), (63, 13, 12, 62), (65, 10, 19, 64), (66, 17, 16, 61), (67, 14, 13, 63), (68, 18, 17, 66), (60, 15, 14, 67), (62, 12, 11, 69), (64, 19, 18, 68), (14, 24, 23, 13), (18, 28, 27, 17), (15, 25, 24, 14), (12, 22, 21, 11), (19, 29, 28, 18), (16, 26, 25, 15), (13, 23, 22, 12), (10, 20, 29, 19), (17, 27, 26, 16), (22, 32, 31, 21), (29, 39, 38, 28), (26, 36, 35, 25), (23, 33, 32, 22), (20, 30, 39, 29), (27, 37, 36, 26), (24, 34, 33, 23), (28, 38, 37, 27), (25, 35, 34, 24), (38, 48, 47, 37), (35, 45, 44, 34), (32, 42, 41, 31), (39, 49, 48, 38), (36, 46, 45, 35), (33, 43, 42, 32), (30, 40, 49, 39), (37, 47, 46, 36), (34, 44, 43, 33), (48, 58, 57, 47), (52, 53, 54, 55, 56, 57, 58, 59, 50, 51), (45, 55, 54, 44), (42, 52, 51, 41), (49, 59, 58, 48), (46, 56, 55, 45), (43, 53, 52, 42), (40, 50, 59, 49), (47, 57, 56, 46), (44, 54, 53, 43), (2, 1, 0, 9, 8, 7, 6, 5, 4, 3), (2, 3, 72, 70), (9, 0, 79, 78), (68, 66, 83, 85), (1, 2, 70, 71), (8, 9, 78, 77), (60, 67, 84, 86), (62, 69, 89, 87), (7, 8, 77, 76), (61, 60, 86, 80), (78, 88, 85, 77), (70, 87, 89, 71), (74, 86, 84, 73), (77, 85, 83, 76), (73, 84, 81, 72), (76, 83, 80, 75), (79, 82, 88, 78), (72, 81, 87, 70), (75, 80, 86, 74), (67, 63, 81, 84), (3, 4, 73, 72), (66, 61, 80, 83), (4, 5, 74, 73), (65, 64, 88, 82), (5, 6, 75, 74), (63, 62, 87, 81), (64, 68, 85, 88), (6, 7, 76, 75)])
_uv = me_circle.uv_layers.new(name='UVMap')
_uv.uv.foreach_set('vector', [-0.07875, 0.8723, -0.07875, 0.8723, -0.07875, 0.8723, -0.07875, 0.8723, -0.07875, 0.8723, -0.07875, 0.8723, -0.07875, 0.8723, -0.07875, 0.8723, -0.07875, 0.8723, -0.07875, 0.8723, -0.07875, 0.8723, -0.07875, 0.8723, -0.07875, 0.8723, -0.07875, 0.8723, -0.07875, 0.8723, -0.07875, 0.8723, -0.07875, 0.8723, -0.07875, 0.8723, -0.07875, 0.8723, -0.07875, 0.8723, -0.07875, 0.8723, -0.07875, 0.8723, -0.07875, 0.8723, -0.07875, 0.8723, -0.07875, 0.8723, -0.07875, 0.8723, -0.07875, 0.8723, -0.07875, 0.8723, -0.07875, 0.8723, -0.07875, 0.8723, -0.07875, 0.8723, -0.07875, 0.8723, -0.07875, 0.8723, -0.07875, 0.8723, -0.07875, 0.8723, -0.07875, 0.8723, 0.1969, 0.9093, 0.1969, 0.9093, 0.1969, 0.9093, 0.1969, 0.9093, 0.1969, 0.9093, 0.1969, 0.9093, 0.1969, 0.9093, 0.1969, 0.9093, 0.1969, 0.9093, 0.1969, 0.9093, 0.1969, 0.9093, 0.1969, 0.9093, 0.1969, 0.9093, 0.1969, 0.9093, 0.1969, 0.9093, 0.1969, 0.9093, 0.1969, 0.9093, 0.1969, 0.9093, 0.1969, 0.9093, 0.1969, 0.9093, 0.1969, 0.9093, 0.1969, 0.9093, 0.1969, 0.9093, 0.1969, 0.9093, 0.1969, 0.9093, 0.1969, 0.9093, 0.1969, 0.9093, 0.1969, 0.9093, 0.1969, 0.9093, 0.1969, 0.9093, 0.1969, 0.9093, 0.1969, 0.9093, 0.1969, 0.9093, 0.1969, 0.9093, 0.1969, 0.9093, 0.1969, 0.9093, 0.5906, 0.8834, 0.5906, 0.8834, 0.5906, 0.8834, 0.5906, 0.8834, 0.5906, 0.8834, 0.5906, 0.8834, 0.5906, 0.8834, 0.5906, 0.8834, 0.5906, 0.8834, 0.5906, 0.8834, 0.5906, 0.8834, 0.5906, 0.8834, 0.5906, 0.8834, 0.5906, 0.8834, 0.5906, 0.8834, 0.5906, 0.8834, 0.5906, 0.8834, 0.5906, 0.8834, 0.5906, 0.8834, 0.5906, 0.8834, 0.5906, 0.8834, 0.5906, 0.8834, 0.5906, 0.8834, 0.5906, 0.8834, 0.5906, 0.8834, 0.5906, 0.8834, 0.5906, 0.8834, 0.5906, 0.8834, 0.5906, 0.8834, 0.5906, 0.8834, 0.5906, 0.8834, 0.5906, 0.8834, 0.5906, 0.8834, 0.5906, 0.8834, 0.5906, 0.8834, 0.5906, 0.8834, 0.5906, 0.8834, 0.5906, 0.8834, 0.5906, 0.8834, 0.5906, 0.8834, 0.5906, 0.8834, 0.5906, 0.8834, 0.5906, 0.8834, 0.5906, 0.8834, 0.5906, 0.8834, 0.5906, 0.8834, 0.5906, 0.8834, 0.5906, 0.8834, 0.5906, 0.8834, 0.5906, 0.8834, 0.5906, 0.8834, 0.5906, 0.8834, 0.5906, 0.8834, 0.5906, 0.8834, 0.5906, 0.8834, 0.5906, 0.8834, 0.5906, 0.8834, 0.5906, 0.8834, 0.5906, 0.8834, 0.5906, 0.8834, 0.5906, 0.8834, 0.5906, 0.8834, 0.5906, 0.8834, 0.5906, 0.8834, 0.5906, 0.8834, 0.5906, 0.8834, 0.5906, 0.8834, 0.5906, 0.8834, 0.5906, 0.8834, 0.5906, 0.8834, 0.5906, 0.8834, 0.5906, 0.8834, 0.5906, 0.8834, 0.5906, 0.8834, 0.5906, 0.8834, 0.5906, 0.8834, 0.5906, 0.8834, 0.5906, 0.8834, 0.5906, 0.8834, 0.5906, 0.8834, 0.5906, 0.8834, 0.5906, 0.8834, 0.5906, 0.8834, 0.5906, 0.8834, 0.5906, 0.8834, 0.5906, 0.8834, 0.5906, 0.8834, 0.5906, 0.8834, 0.5906, 0.8834, 0.5906, 0.8834, 0.5906, 0.8834, 0.5906, 0.8834, 0.5906, 0.8834, 0.5906, 0.8834, 0.5906, 0.8834, 0.5906, 0.8834, 0.5906, 0.8834, 0.5906, 0.8834, 0.5906, 0.8834, 0.5906, 0.8834, 0.5906, 0.8834, 0.5906, 0.8834, 0.5906, 0.8834, 0.5906, 0.8834, 0.5906, 0.8834, 0.5906, 0.8834, 0.5906, 0.8834, 0.5906, 0.8834, 0.5906, 0.8834, 0.5906, 0.8834, 0.5906, 0.8834, 0.5906, 0.8834, 0.5906, 0.8834, 0.5906, 0.8834, 0.5906, 0.8834, 0.5906, 0.8834, 0.5906, 0.8834, 0.5906, 0.8834, 0.5906, 0.8834, 0.5906, 0.8834, 0.5906, 0.8834, 0.5906, 0.8834, 0.5906, 0.8834, 0.5906, 0.8834, 0.5906, 0.8834, 0.5906, 0.8834, 0.5906, 0.8834, 0.5906, 0.8834, 0.5906, 0.8834, 0.5906, 0.8834, 0.5906, 0.8834, 0.5906, 0.8834, 0.5906, 0.8834, 0.5906, 0.8834, 0.5906, 0.8834, 0.5906, 0.8834, -0.07875, 0.8723, -0.07875, 0.8723, -0.07875, 0.8723, -0.07875, 0.8723, 0.5906, 0.8834, 0.5906, 0.8834, 0.5906, 0.8834, 0.5906, 0.8834, 0.5906, 0.8834, 0.5906, 0.8834, 0.5906, 0.8834, 0.5906, 0.8834, -0.07875, 0.8723, -0.07875, 0.8723, -0.07875, 0.8723, -0.07875, 0.8723, -0.07875, 0.8723, -0.07875, 0.8723, -0.07875, 0.8723, -0.07875, 0.8723, 0.5906, 0.8834, 0.5906, 0.8834, 0.5906, 0.8834, 0.5906, 0.8834, -0.07875, 0.8723, -0.07875, 0.8723, -0.07875, 0.8723, -0.07875, 0.8723, -0.07875, 0.8723, -0.07875, 0.8723, -0.07875, 0.8723, -0.07875, 0.8723, -0.07875, 0.8723, -0.07875, 0.8723, -0.07875, 0.8723, -0.07875, 0.8723, -0.07875, 0.8723, -0.07875, 0.8723, -0.07875, 0.8723, -0.07875, 0.8723, -0.07875, 0.8723, -0.07875, 0.8723, -0.07875, 0.8723, -0.07875, 0.8723, -0.07875, 0.8723, -0.07875, 0.8723, -0.07875, 0.8723, -0.07875, 0.8723, -0.07875, 0.8723, -0.07875, 0.8723, -0.07875, 0.8723, -0.07875, 0.8723, -0.07875, 0.8723, -0.07875, 0.8723, -0.07875, 0.8723, -0.07875, 0.8723, -0.07875, 0.8723, -0.07875, 0.8723, -0.07875, 0.8723, -0.07875, 0.8723, -0.07875, 0.8723, -0.07875, 0.8723, -0.07875, 0.8723, -0.07875, 0.8723, -0.07875, 0.8723, -0.07875, 0.8723, -0.07875, 0.8723, -0.07875, 0.8723, 0.5906, 0.8834, 0.5906, 0.8834, 0.5906, 0.8834, 0.5906, 0.8834, -0.07875, 0.8723, -0.07875, 0.8723, -0.07875, 0.8723, -0.07875, 0.8723, 0.5906, 0.8834, 0.5906, 0.8834, 0.5906, 0.8834, 0.5906, 0.8834, -0.07875, 0.8723, -0.07875, 0.8723, -0.07875, 0.8723, -0.07875, 0.8723, 0.5906, 0.8834, 0.5906, 0.8834, 0.5906, 0.8834, 0.5906, 0.8834, -0.07875, 0.8723, -0.07875, 0.8723, -0.07875, 0.8723, -0.07875, 0.8723, -0.07875, 0.8723, -0.07875, 0.8723, -0.07875, 0.8723, -0.07875, 0.8723, 0.5906, 0.8834, 0.5906, 0.8834, 0.5906, 0.8834, 0.5906, 0.8834])
me_circle.materials.append(mat_pagdri)
me_circle.use_remesh_fix_poles = True
me_circle.use_remesh_preserve_attributes = False
me_circle.use_mirror_vertex_groups = False
me_circle.update()
me_cylinder_003 = bpy.data.meshes.new('Cylinder.003')
me_cylinder_003.from_pydata([(0.3319, 0.2171, -4.382), (0.5666, 0.5249, -4.381), (0.8242, 0.4802, -4.381), (1.006, 0.2927, -4.382), (1.043, 0.03387, -4.384), (0.9214, -0.1973, -4.385), (0.6867, -0.3126, -4.385), (0.3147, -0.09236, -4.385), (0.5041, 0.1718, -5.024), (0.6324, 0.3438, -5.024), (0.7733, 0.3194, -5.024), (0.8729, 0.2168, -5.024), (0.8932, 0.07534, -5.025), (0.8264, -0.05108, -5.026), (0.6981, -0.1141, -5.026), (0.4947, 0.01, -5.026), (0.4686, -0.2975, -5.305), (0.6202, 0.01796, -5.041), (0.5524, 0.4927, -5.305), (0.6202, 0.1773, -5.041), (0.931, -0.2975, -5.305), (0.7795, 0.01796, -5.041), (0.8472, 0.4927, -5.305), (0.7795, 0.1773, -5.041), (0.5524, 0.4927, -5.474), (0.4686, -0.2975, -5.474), (0.8472, 0.4927, -5.474), (0.931, -0.2975, -5.474), (0.5038, -0.5158, -5.337), (0.888, -0.5158, -5.337), (0.5038, -0.5158, -5.442), (0.888, -0.5158, -5.442), (0.6109, -0.7606, -5.311), (0.7809, -0.7606, -5.311), (0.6109, -0.787, -5.349), (0.7809, -0.787, -5.349), (0.6547, -0.8005, -5.206), (0.7371, -0.8005, -5.206), (0.6547, -0.8133, -5.224), (0.7371, -0.8133, -5.224), (0.545, -0.6505, -5.349), (0.8221, -0.6505, -5.349), (0.545, -0.6637, -5.421), (0.8221, -0.6637, -5.421), (0.6998, 0.4927, -5.305), (0.6998, 0.2102, -5.041), (0.6998, -0.2975, -5.217), (0.6998, -0.01503, -5.041), (0.6998, 0.4927, -5.474), (0.6998, -0.2975, -5.474), (0.6959, -0.5158, -5.249), (0.6959, -0.5158, -5.442), (0.6959, -0.7606, -5.223), (0.6959, -0.787, -5.349), (0.6959, -0.8005, -5.206), (0.6959, -0.8133, -5.224), (0.6836, -0.6637, -5.421), (0.6836, -0.6505, -5.261), (0.4686, 0.09761, -5.305), (0.5872, 0.09761, -5.041), (0.931, 0.09761, -5.305), (0.8124, 0.09761, -5.041), (0.4686, 0.09761, -5.474), (0.931, 0.09761, -5.474), (0.6998, 0.09761, -5.474), (0.6998, 0.09761, -5.034), (0.5474, 0.09761, -5.03), (0.592, 0.2054, -5.03), (0.6998, 0.25, -5.03), (0.8076, 0.2054, -5.03), (0.8522, 0.09761, -5.03), (0.8076, -0.01016, -5.03), (0.6998, -0.05479, -5.03), (0.592, -0.01016, -5.03), (5.162, 0.3064, 2.296), (5.13, 0.3064, 2.165), (5.164, -0.2094, 2.295), (5.132, -0.2094, 2.164), (4.658, 0.2241, 2.262), (4.658, 0.2241, 2.055), (4.658, -0.1608, 2.262), (4.658, -0.1608, 2.055), (5.162, -0.0967, 2.296), (5.162, 0.1049, 2.296), (5.13, 0.1049, 2.165), (5.13, -0.0967, 2.165), (4.658, 0.07742, 2.262), (4.658, -0.06927, 2.262), (4.658, -0.06927, 2.055), (4.658, 0.07742, 2.055), (4.831, -0.1883, 2.262), (5.004, -0.2126, 2.297), (5.004, -0.2126, 2.151), (4.831, -0.1883, 2.076), (5.004, 0.279, 2.297), (4.831, 0.2515, 2.262), (4.831, 0.2515, 2.076), (5.004, 0.279, 2.151), (5.004, -0.08755, 2.151), (4.831, -0.07841, 2.076), (5.004, 0.09571, 2.151), (4.831, 0.08656, 2.076), (4.831, -0.07841, 2.262), (5.004, -0.08755, 2.297), (4.831, 0.08656, 2.262), (5.004, 0.09571, 2.297), (5.332, 0.1387, 2.234), (5.332, 0.2825, 2.234), (5.313, 0.2825, 2.157), (5.313, -0.005027, 2.157), (5.313, -0.1488, 2.157), (5.332, -0.1488, 2.234), (5.332, -0.005027, 2.234), (5.313, 0.1387, 2.157), (5.142, 0.3064, 2.214), (5.144, -0.2094, 2.214), (4.658, -0.1608, 2.178), (4.658, 0.2241, 2.178), (4.658, -0.06927, 2.178), (4.658, 0.07742, 2.178), (4.831, 0.2515, 2.178), (5.004, 0.279, 2.213), (4.831, -0.1883, 2.178), (5.322, 0.2825, 2.196), (5.322, -0.1488, 2.196), (5.09, -0.2404, 2.256), (5.083, -0.2322, 2.227), (5.382, 0.1074, 2.204), (5.382, 0.1886, 2.204), (5.371, 0.1886, 2.16), (5.371, 0.02628, 2.16), (5.371, -0.05486, 2.16), (5.382, -0.05486, 2.204), (5.382, 0.02628, 2.204), (5.371, 0.1074, 2.16), (5.377, 0.1886, 2.182), (5.377, -0.05486, 2.182), (5.377, 0.1074, 2.182), (5.377, 0.02628, 2.182), (5.035, -0.2589, 2.249), (4.971, -0.2654, 2.234), (5.079, -0.2272, 2.21), (5.035, -0.2329, 2.179), (4.971, -0.2418, 2.17), (5.125, -0.2815, 2.232), (4.971, -0.2548, 2.205), (5.15, -0.2858, 2.205), (5.152, -0.288, 2.219), (5.144, -0.3093, 2.211), (5.13, -0.3289, 2.198), (5.15, -0.2844, 2.196), (5.144, -0.2932, 2.167), (5.13, -0.3179, 2.168), (5.144, -0.3044, 2.198), (5.13, -0.3239, 2.184), (5.122, -0.2783, 2.219), (5.058, -0.3023, 2.185), (5.058, -0.3118, 2.21), (5.097, -0.2855, 2.189), (5.129, -0.2867, 2.253), (5.097, -0.3066, 2.246), (5.058, -0.3196, 2.231)], [], [(5, 6, 14, 13), (3, 4, 12, 11), (1, 2, 10, 9), (7, 0, 8, 15), (6, 7, 15, 14), (4, 5, 13, 12), (2, 3, 11, 10), (0, 1, 9, 8), (58, 66, 67, 18), (44, 68, 69, 22), (60, 70, 71, 20), (46, 72, 73, 16), (60, 20, 27, 63), (65, 59, 17, 47), (64, 63, 27, 49), (16, 25, 30, 28), (44, 22, 26, 48), (58, 18, 24, 62), (57, 40, 32, 52), (27, 20, 29, 31), (46, 16, 28, 50), (49, 27, 31, 51), (32, 34, 38, 36), (40, 42, 34, 32), (56, 43, 35, 53), (43, 41, 33, 35), (54, 36, 38, 55), (53, 35, 39, 55), (35, 33, 37, 39), (52, 32, 36, 54), (31, 29, 41, 43), (51, 31, 43, 56), (28, 30, 42, 40), (50, 28, 40, 57), (29, 50, 57, 41), (30, 51, 56, 42), (33, 52, 54, 37), (34, 53, 55, 38), (37, 54, 55, 39), (42, 56, 53, 34), (25, 49, 51, 30), (20, 46, 50, 29), (41, 57, 52, 33), (18, 44, 48, 24), (62, 64, 49, 25), (61, 65, 47, 21), (20, 71, 72, 46), (18, 67, 68, 44), (23, 45, 65, 61), (24, 48, 64, 62), (16, 58, 62, 25), (48, 26, 63, 64), (45, 19, 59, 65), (22, 60, 63, 26), (22, 69, 70, 60), (16, 73, 66, 58), (59, 19, 67, 66), (45, 23, 69, 68), (61, 21, 71, 70), (47, 17, 73, 72), (19, 45, 68, 67), (21, 47, 72, 71), (17, 59, 66, 73), (23, 61, 70, 69), (84, 113, 109, 85), (122, 116, 81, 93), (119, 117, 79, 89), (121, 114, 75, 97), (104, 95, 78, 86), (100, 97, 75, 84), (92, 98, 85, 77), (98, 100, 84, 85), (90, 102, 87, 80), (102, 104, 86, 87), (116, 118, 88, 81), (118, 119, 89, 88), (114, 123, 108, 75), (76, 111, 112, 82), (82, 83, 105, 103), (103, 105, 104, 102), (76, 82, 103, 91), (91, 103, 102, 90), (88, 89, 101, 99), (99, 101, 100, 98), (81, 88, 99, 93), (93, 99, 98, 92), (89, 79, 96, 101), (101, 96, 97, 100), (83, 74, 94, 105), (105, 94, 95, 104), (117, 120, 96, 79), (120, 121, 97, 96), (91, 139, 125, 76), (122, 145, 140, 90), (106, 127, 128, 107), (110, 131, 136, 124), (124, 136, 132, 111), (82, 112, 106, 83), (85, 109, 110, 77), (83, 106, 107, 74), (75, 108, 113, 84), (115, 124, 111, 76), (77, 110, 124, 115), (108, 129, 134, 113), (107, 128, 135, 123), (109, 130, 131, 110), (77, 141, 142, 92), (93, 143, 145, 122), (95, 94, 121, 120), (78, 95, 120, 117), (74, 107, 123, 114), (87, 86, 119, 118), (80, 87, 118, 116), (94, 74, 114, 121), (86, 78, 117, 119), (90, 80, 116, 122), (138, 136, 131, 130), (135, 137, 134, 129), (137, 138, 130, 134), (127, 133, 138, 137), (128, 127, 137, 135), (133, 132, 136, 138), (113, 134, 130, 109), (111, 132, 133, 112), (123, 135, 129, 108), (112, 133, 127, 106), (160, 148, 147, 159), (155, 150, 151, 158), (144, 146, 150, 155), (156, 152, 154, 157), (115, 126, 141, 77), (92, 142, 143, 93), (90, 140, 139, 91), (76, 125, 126, 115), (146, 153, 151, 150), (153, 154, 152, 151), (148, 149, 154, 153), (147, 148, 153, 146), (157, 154, 149, 161), (158, 151, 152, 156), (161, 149, 148, 160), (159, 147, 146, 144), (125, 159, 144, 126), (140, 161, 160, 139), (142, 158, 156, 143), (145, 157, 161, 140), (143, 156, 157, 145), (126, 144, 155, 141), (141, 155, 158, 142), (139, 160, 159, 125)])
_uv = me_cylinder_003.uv_layers.new(name='UVMap')
_uv.uv.foreach_set('vector', [0.3031, 0.927, 0.3031, 0.927, 0.3031, 0.927, 0.3031, 0.927, 0.3031, 0.927, 0.3031, 0.927, 0.3031, 0.927, 0.3031, 0.927, 0.3031, 0.927, 0.3031, 0.927, 0.3031, 0.927, 0.3031, 0.927, 0.3031, 0.927, 0.3031, 0.927, 0.3031, 0.927, 0.3031, 0.927, 0.3031, 0.927, 0.3031, 0.927, 0.3031, 0.927, 0.3031, 0.927, 0.3031, 0.927, 0.3031, 0.927, 0.3031, 0.927, 0.3031, 0.927, 0.3031, 0.927, 0.3031, 0.927, 0.3031, 0.927, 0.3031, 0.927, 0.3031, 0.927, 0.3031, 0.927, 0.3031, 0.927, 0.3031, 0.927, 0.4016, 0.9786, 0.4016, 0.9786, 0.4016, 0.9786, 0.4016, 0.9786, 0.4016, 0.9786, 0.4016, 0.9786, 0.4016, 0.9786, 0.4016, 0.9786, 0.4016, 0.9786, 0.4016, 0.9786, 0.4016, 0.9786, 0.4016, 0.9786, 0.4016, 0.9786, 0.4016, 0.9786, 0.4016, 0.9786, 0.4016, 0.9786, 0.4016, 0.9786, 0.4016, 0.9786, 0.4016, 0.9786, 0.4016, 0.9786, 0.4016, 0.9786, 0.4016, 0.9786, 0.4016, 0.9786, 0.4016, 0.9786, 0.4016, 0.9786, 0.4016, 0.9786, 0.4016, 0.9786, 0.4016, 0.9786, 0.4016, 0.9786, 0.4016, 0.9786, 0.4016, 0.9786, 0.4016, 0.9786, 0.4016, 0.9786, 0.4016, 0.9786, 0.4016, 0.9786, 0.4016, 0.9786, 0.4016, 0.9786, 0.4016, 0.9786, 0.4016, 0.9786, 0.4016, 0.9786, 0.4016, 0.9786, 0.4016, 0.9786, 0.4016, 0.9786, 0.4016, 0.9786, 0.4016, 0.9786, 0.4016, 0.9786, 0.4016, 0.9786, 0.4016, 0.9786, 0.4016, 0.9786, 0.4016, 0.9786, 0.4016, 0.9786, 0.4016, 0.9786, 0.4016, 0.9786, 0.4016, 0.9786, 0.4016, 0.9786, 0.4016, 0.9786, 0.4016, 0.9786, 0.4016, 0.9786, 0.4016, 0.9786, 0.4016, 0.9786, 0.4016, 0.9786, 0.4016, 0.9786, 0.4016, 0.9786, 0.4016, 0.9786, 0.4016, 0.9786, 0.4016, 0.9786, 0.4016, 0.9786, 0.4016, 0.9786, 0.4016, 0.9786, 0.4016, 0.9786, 0.4016, 0.9786, 0.4016, 0.9786, 0.4016, 0.9786, 0.4016, 0.9786, 0.4016, 0.9786, 0.4016, 0.9786, 0.4016, 0.9786, 0.4016, 0.9786, 0.4016, 0.9786, 0.4016, 0.9786, 0.4016, 0.9786, 0.4016, 0.9786, 0.4016, 0.9786, 0.4016, 0.9786, 0.4016, 0.9786, 0.4016, 0.9786, 0.4016, 0.9786, 0.4016, 0.9786, 0.4016, 0.9786, 0.4016, 0.9786, 0.4016, 0.9786, 0.4016, 0.9786, 0.4016, 0.9786, 0.4016, 0.9786, 0.4016, 0.9786, 0.4016, 0.9786, 0.4016, 0.9786, 0.4016, 0.9786, 0.4016, 0.9786, 0.4016, 0.9786, 0.4016, 0.9786, 0.4016, 0.9786, 0.4016, 0.9786, 0.4016, 0.9786, 0.4016, 0.9786, 0.4016, 0.9786, 0.4016, 0.9786, 0.4016, 0.9786, 0.4016, 0.9786, 0.4016, 0.9786, 0.4016, 0.9786, 0.4016, 0.9786, 0.4016, 0.9786, 0.4016, 0.9786, 0.4016, 0.9786, 0.4016, 0.9786, 0.4016, 0.9786, 0.4016, 0.9786, 0.4016, 0.9786, 0.4016, 0.9786, 0.4016, 0.9786, 0.4016, 0.9786, 0.4016, 0.9786, 0.4016, 0.9786, 0.4016, 0.9786, 0.4016, 0.9786, 0.4016, 0.9786, 0.4016, 0.9786, 0.4016, 0.9786, 0.4016, 0.9786, 0.4016, 0.9786, 0.4016, 0.9786, 0.4016, 0.9786, 0.4016, 0.9786, 0.4016, 0.9786, 0.4016, 0.9786, 0.4016, 0.9786, 0.4016, 0.9786, 0.4016, 0.9786, 0.4016, 0.9786, 0.4016, 0.9786, 0.4016, 0.9786, 0.4016, 0.9786, 0.4016, 0.9786, 0.4016, 0.9786, 0.4016, 0.9786, 0.4016, 0.9786, 0.4016, 0.9786, 0.4016, 0.9786, 0.4016, 0.9786, 0.4016, 0.9786, 0.4016, 0.9786, 0.4016, 0.9786, 0.4016, 0.9786, 0.4016, 0.9786, 0.4016, 0.9786, 0.4016, 0.9786, 0.4016, 0.9786, 0.4016, 0.9786, 0.4016, 0.9786, 0.4016, 0.9786, 0.4016, 0.9786, 0.4016, 0.9786, 0.4016, 0.9786, 0.4016, 0.9786, 0.4016, 0.9786, 0.4016, 0.9786, 0.4016, 0.9786, 0.4016, 0.9786, 0.4016, 0.9786, 0.4016, 0.9786, 0.4016, 0.9786, 0.4016, 0.9786, 0.4016, 0.9786, 0.4016, 0.9786, 0.4016, 0.9786, 0.4016, 0.9786, 0.4016, 0.9786, 0.4016, 0.9786, 0.4016, 0.9786, 0.4016, 0.9786, 0.4016, 0.9786, 0.4016, 0.9786, 0.4016, 0.9786, 0.4016, 0.9786, 0.4016, 0.9786, 0.4016, 0.9786, 0.4016, 0.9786, 0.4016, 0.9786, 0.4016, 0.9786, 0.4016, 0.9786, 0.4016, 0.9786, 0.4016, 0.9786, 0.4016, 0.9786, 0.4016, 0.9786, 0.4016, 0.9786, 0.4016, 0.9786, 0.4016, 0.9786, 0.4016, 0.9786, 0.4016, 0.9786, 0.4016, 0.9786, 0.4016, 0.9786, 0.4016, 0.9786, 0.4016, 0.9786, 0.4016, 0.9786, 0.4016, 0.9786, 0.4016, 0.9786, 0.4016, 0.9786, 0.4016, 0.9786, 0.4016, 0.9786, 0.4016, 0.9786, 0.4016, 0.9786, 0.4016, 0.9786, 0.4016, 0.9786, 0.4016, 0.9786, 0.4016, 0.9786, 0.4016, 0.9786, 0.4016, 0.9786, 0.4016, 0.9786, 0.4016, 0.9786, 0.4016, 0.9786, 0.4016, 0.9786, 0.4016, 0.9786, 0.4016, 0.9786, 0.3228, 0.3524, 0.3228, 0.3524, 0.3228, 0.3524, 0.3228, 0.3524, 0.3228, 0.3524, 0.3228, 0.3524, 0.3228, 0.3524, 0.3228, 0.3524, 0.3228, 0.3524, 0.3228, 0.3524, 0.3228, 0.3524, 0.3228, 0.3524, 0.3228, 0.3524, 0.3228, 0.3524, 0.3228, 0.3524, 0.3228, 0.3524, 0.3228, 0.3524, 0.3228, 0.3524, 0.3228, 0.3524, 0.3228, 0.3524, 0.3228, 0.3524, 0.3228, 0.3524, 0.3228, 0.3524, 0.3228, 0.3524, 0.3228, 0.3524, 0.3228, 0.3524, 0.3228, 0.3524, 0.3228, 0.3524, 0.3228, 0.3524, 0.3228, 0.3524, 0.3228, 0.3524, 0.3228, 0.3524, 0.3228, 0.3524, 0.3228, 0.3524, 0.3228, 0.3524, 0.3228, 0.3524, 0.3228, 0.3524, 0.3228, 0.3524, 0.3228, 0.3524, 0.3228, 0.3524, 0.3228, 0.3524, 0.3228, 0.3524, 0.3228, 0.3524, 0.3228, 0.3524, 0.3228, 0.3524, 0.3228, 0.3524, 0.3228, 0.3524, 0.3228, 0.3524, 0.3228, 0.3524, 0.3228, 0.3524, 0.3228, 0.3524, 0.3228, 0.3524, 0.3228, 0.3524, 0.3228, 0.3524, 0.3228, 0.3524, 0.3228, 0.3524, 0.3228, 0.3524, 0.3228, 0.3524, 0.3228, 0.3524, 0.3228, 0.3524, 0.3228, 0.3524, 0.3228, 0.3524, 0.3228, 0.3524, 0.3228, 0.3524, 0.3228, 0.3524, 0.3228, 0.3524, 0.3228, 0.3524, 0.3228, 0.3524, 0.3228, 0.3524, 0.3228, 0.3524, 0.3228, 0.3524, 0.3228, 0.3524, 0.3228, 0.3524, 0.3228, 0.3524, 0.3228, 0.3524, 0.3228, 0.3524, 0.3228, 0.3524, 0.3228, 0.3524, 0.3228, 0.3524, 0.3228, 0.3524, 0.3228, 0.3524, 0.3228, 0.3524, 0.3228, 0.3524, 0.3228, 0.3524, 0.3228, 0.3524, 0.3228, 0.3524, 0.3228, 0.3524, 0.3228, 0.3524, 0.3228, 0.3524, 0.3228, 0.3524, 0.3228, 0.3524, 0.3228, 0.3524, 0.3228, 0.3524, 0.3228, 0.3524, 0.3228, 0.3524, 0.3228, 0.3524, 0.3228, 0.3524, 0.3228, 0.3524, 0.3228, 0.3524, 0.3228, 0.3524, 0.3228, 0.3524, 0.3228, 0.3524, 0.3228, 0.3524, 0.3228, 0.3524, 0.3228, 0.3524, 0.3228, 0.3524, 0.3228, 0.3524, 0.3228, 0.3524, 0.3228, 0.3524, 0.3228, 0.3524, 0.3228, 0.3524, 0.3228, 0.3524, 0.3228, 0.3524, 0.3228, 0.3524, 0.3228, 0.3524, 0.3228, 0.3524, 0.3228, 0.3524, 0.3228, 0.3524, 0.3228, 0.3524, 0.3228, 0.3524, 0.3228, 0.3524, 0.3228, 0.3524, 0.3228, 0.3524, 0.3228, 0.3524, 0.3228, 0.3524, 0.3228, 0.3524, 0.3228, 0.3524, 0.3228, 0.3524, 0.3228, 0.3524, 0.3228, 0.3524, 0.3228, 0.3524, 0.3228, 0.3524, 0.3228, 0.3524, 0.3228, 0.3524, 0.3228, 0.3524, 0.3228, 0.3524, 0.3228, 0.3524, 0.3228, 0.3524, 0.3228, 0.3524, 0.3228, 0.3524, 0.3228, 0.3524, 0.3228, 0.3524, 0.3228, 0.3524, 0.3228, 0.3524, 0.3228, 0.3524, 0.3228, 0.3524, 0.3228, 0.3524, 0.3228, 0.3524, 0.3228, 0.3524, 0.3228, 0.3524, 0.3228, 0.3524, 0.3228, 0.3524, 0.3228, 0.3524, 0.3228, 0.3524, 0.3228, 0.3524, 0.3228, 0.3524, 0.3228, 0.3524, 0.3228, 0.3524, 0.3228, 0.3524, 0.3228, 0.3524, 0.3228, 0.3524, 0.3228, 0.3524, 0.3228, 0.3524, 0.3228, 0.3524, 0.3228, 0.3524, 0.3228, 0.3524, 0.3228, 0.3524, 0.3228, 0.3524, 0.3228, 0.3524, 0.3228, 0.3524, 0.3228, 0.3524, 0.3228, 0.3524, 0.3228, 0.3524, 0.3228, 0.3524, 0.3228, 0.3524, 0.3228, 0.3524, 0.3228, 0.3524, 0.3228, 0.3524, 0.3228, 0.3524, 0.3228, 0.3524, 0.3228, 0.3524, 0.3228, 0.3524, 0.3228, 0.3524, 0.3228, 0.3524, 0.3228, 0.3524, 0.3228, 0.3524, 0.3228, 0.3524, 0.3228, 0.3524, 0.3228, 0.3524, 0.3228, 0.3524, 0.3228, 0.3524, 0.3228, 0.3524, 0.3228, 0.3524, 0.3228, 0.3524, 0.3228, 0.3524, 0.3228, 0.3524, 0.3228, 0.3524, 0.3228, 0.3524, 0.3228, 0.3524, 0.3228, 0.3524, 0.3228, 0.3524, 0.3228, 0.3524, 0.3228, 0.3524, 0.3228, 0.3524, 0.3228, 0.3524, 0.3228, 0.3524, 0.3228, 0.3524, 0.3228, 0.3524, 0.3228, 0.3524, 0.3228, 0.3524, 0.3228, 0.3524, 0.3228, 0.3524, 0.3228, 0.3524, 0.3228, 0.3524, 0.3228, 0.3524, 0.3228, 0.3524, 0.3228, 0.3524, 0.3228, 0.3524, 0.3228, 0.3524, 0.3228, 0.3524, 0.3228, 0.3524, 0.3228, 0.3524, 0.3228, 0.3524, 0.3228, 0.3524, 0.3228, 0.3524, 0.3228, 0.3524, 0.3228, 0.3524, 0.3228, 0.3524, 0.3228, 0.3524, 0.3228, 0.3524, 0.3228, 0.3524, 0.3228, 0.3524, 0.3228, 0.3524, 0.3228, 0.3524, 0.3228, 0.3524, 0.3228, 0.3524, 0.3228, 0.3524, 0.3228, 0.3524, 0.3228, 0.3524, 0.3228, 0.3524, 0.3228, 0.3524, 0.3228, 0.3524, 0.3228, 0.3524, 0.3228, 0.3524, 0.3228, 0.3524, 0.3228, 0.3524, 0.3228, 0.3524, 0.3228, 0.3524, 0.3228, 0.3524, 0.3228, 0.3524, 0.3228, 0.3524, 0.3228, 0.3524, 0.3228, 0.3524, 0.3228, 0.3524, 0.3228, 0.3524, 0.3228, 0.3524, 0.3228, 0.3524, 0.3228, 0.3524, 0.3228, 0.3524, 0.3228, 0.3524, 0.3228, 0.3524, 0.3228, 0.3524, 0.3228, 0.3524, 0.3228, 0.3524, 0.3228, 0.3524, 0.3228, 0.3524, 0.3228, 0.3524, 0.3228, 0.3524, 0.3228, 0.3524, 0.3228, 0.3524, 0.3228, 0.3524, 0.3228, 0.3524, 0.3228, 0.3524, 0.3228, 0.3524, 0.3228, 0.3524, 0.3228, 0.3524, 0.3228, 0.3524, 0.3228, 0.3524, 0.3228, 0.3524, 0.3228, 0.3524, 0.3228, 0.3524, 0.3228, 0.3524, 0.3228, 0.3524, 0.3228, 0.3524, 0.3228, 0.3524, 0.3228, 0.3524, 0.3228, 0.3524, 0.3228, 0.3524, 0.3228, 0.3524, 0.3228, 0.3524, 0.3228, 0.3524, 0.3228, 0.3524, 0.3228, 0.3524, 0.3228, 0.3524, 0.3228, 0.3524, 0.3228, 0.3524, 0.3228, 0.3524, 0.3228, 0.3524, 0.3228, 0.3524, 0.3228, 0.3524, 0.3228, 0.3524, 0.3228, 0.3524, 0.3228, 0.3524, 0.3228, 0.3524, 0.3228, 0.3524, 0.3228, 0.3524, 0.3228, 0.3524, 0.3228, 0.3524, 0.3228, 0.3524, 0.3228, 0.3524, 0.3228, 0.3524, 0.3228, 0.3524, 0.3228, 0.3524, 0.3228, 0.3524, 0.3228, 0.3524, 0.3228, 0.3524, 0.3228, 0.3524, 0.3228, 0.3524, 0.3228, 0.3524, 0.3228, 0.3524, 0.3228, 0.3524, 0.3228, 0.3524, 0.3228, 0.3524, 0.3228, 0.3524, 0.3228, 0.3524, 0.3228, 0.3524, 0.3228, 0.3524, 0.3228, 0.3524, 0.3228, 0.3524, 0.3228, 0.3524, 0.3228, 0.3524, 0.3228, 0.3524, 0.3228, 0.3524, 0.3228, 0.3524, 0.3228, 0.3524, 0.3228, 0.3524, 0.3228, 0.3524, 0.3228, 0.3524, 0.3228, 0.3524, 0.3228, 0.3524, 0.3228, 0.3524, 0.3228, 0.3524, 0.3228, 0.3524, 0.3228, 0.3524])
me_cylinder_003.materials.append(mat_cmat)
me_cylinder_003.use_remesh_fix_poles = True
me_cylinder_003.use_remesh_preserve_attributes = False
me_cylinder_003.use_mirror_vertex_groups = False
me_cylinder_003.update()
me_cylinder_004 = bpy.data.meshes.new('Cylinder.004')
me_cylinder_004.from_pydata([(0.0, 0.7795, -0.9084), (0.2913, 0.7362, -0.9132), (0.5475, 0.6117, -0.9272), (0.7376, 0.4208, -0.9486), (0.8388, 0.1866, -0.9749), (0.8388, -0.06252, -1.003), (0.7376, -0.2967, -1.029), (0.5475, -0.4875, -1.051), (0.2913, -0.6121, -1.065), (0.0, -0.6554, -1.069), (0.0, 0.8009, -1.099), (0.2913, 0.7576, -1.103), (0.5475, 0.633, -1.117), (0.7376, 0.4421, -1.139), (0.8388, 0.208, -1.165), (0.8388, -0.04117, -1.193), (0.7376, -0.2753, -1.219), (0.5475, -0.4662, -1.241), (0.2913, -0.5908, -1.255), (0.0, -0.634, -1.26), (0.0, 0.8686, -0.8984), (0.3183, 0.8223, -0.9036), (0.6004, 0.6849, -0.919), (0.8128, 0.4711, -0.943), (0.9276, 0.2048, -0.9729), (0.9276, -0.08067, -1.005), (0.8128, -0.347, -1.035), (0.6004, -0.5607, -1.059), (0.3183, -0.6982, -1.074), (0.0, -0.7445, -1.079), (0.0, 0.89, -1.089), (0.3183, 0.8436, -1.094), (0.6004, 0.7062, -1.109), (0.8128, 0.4925, -1.133), (0.9276, 0.2261, -1.163), (0.9276, -0.05932, -1.195), (0.8128, -0.3257, -1.225), (0.6004, -0.5394, -1.249), (0.3183, -0.6768, -1.264), (0.0, -0.7232, -1.27)], [], [(11, 10, 30, 31), (4, 5, 25, 24), (18, 17, 37, 38), (6, 7, 27, 26), (17, 16, 36, 37), (1, 2, 22, 21), (16, 15, 35, 36), (8, 9, 29, 28), (3, 4, 24, 23), (22, 23, 33, 32), (27, 28, 38, 37), (20, 21, 31, 30), (25, 26, 36, 35), (23, 24, 34, 33), (28, 29, 39, 38), (21, 22, 32, 31), (26, 27, 37, 36), (24, 25, 35, 34), (19, 18, 38, 39), (12, 11, 31, 32), (2, 3, 23, 22), (7, 8, 28, 27), (0, 1, 21, 20), (13, 12, 32, 33), (5, 6, 26, 25), (14, 13, 33, 34), (15, 14, 34, 35)])
_uv = me_cylinder_004.uv_layers.new(name='UVMap')
_uv.uv.foreach_set('vector', [0.3031, 0.927, 0.3031, 0.927, 0.3031, 0.927, 0.3031, 0.927, 0.3031, 0.927, 0.3031, 0.927, 0.3031, 0.927, 0.3031, 0.927, 0.3031, 0.927, 0.3031, 0.927, 0.3031, 0.927, 0.3031, 0.927, 0.3031, 0.927, 0.3031, 0.927, 0.3031, 0.927, 0.3031, 0.927, 0.3031, 0.927, 0.3031, 0.927, 0.3031, 0.927, 0.3031, 0.927, 0.3031, 0.927, 0.3031, 0.927, 0.3031, 0.927, 0.3031, 0.927, 0.3031, 0.927, 0.3031, 0.927, 0.3031, 0.927, 0.3031, 0.927, 0.3031, 0.927, 0.3031, 0.927, 0.3031, 0.927, 0.3031, 0.927, 0.3031, 0.927, 0.3031, 0.927, 0.3031, 0.927, 0.3031, 0.927, 0.3031, 0.927, 0.3031, 0.927, 0.3031, 0.927, 0.3031, 0.927, 0.3031, 0.927, 0.3031, 0.927, 0.3031, 0.927, 0.3031, 0.927, 0.3031, 0.927, 0.3031, 0.927, 0.3031, 0.927, 0.3031, 0.927, 0.3031, 0.927, 0.3031, 0.927, 0.3031, 0.927, 0.3031, 0.927, 0.3031, 0.927, 0.3031, 0.927, 0.3031, 0.927, 0.3031, 0.927, 0.3031, 0.927, 0.3031, 0.927, 0.3031, 0.927, 0.3031, 0.927, 0.3031, 0.927, 0.3031, 0.927, 0.3031, 0.927, 0.3031, 0.927, 0.3031, 0.927, 0.3031, 0.927, 0.3031, 0.927, 0.3031, 0.927, 0.3031, 0.927, 0.3031, 0.927, 0.3031, 0.927, 0.3031, 0.927, 0.3031, 0.927, 0.3031, 0.927, 0.3031, 0.927, 0.3031, 0.927, 0.3031, 0.927, 0.3031, 0.927, 0.3031, 0.927, 0.3031, 0.927, 0.3031, 0.927, 0.3031, 0.927, 0.3031, 0.927, 0.3031, 0.927, 0.3031, 0.927, 0.3031, 0.927, 0.3031, 0.927, 0.3031, 0.927, 0.3031, 0.927, 0.3031, 0.927, 0.3031, 0.927, 0.3031, 0.927, 0.3031, 0.927, 0.3031, 0.927, 0.3031, 0.927, 0.3031, 0.927, 0.3031, 0.927, 0.3031, 0.927, 0.3031, 0.927, 0.3031, 0.927, 0.3031, 0.927, 0.3031, 0.927, 0.3031, 0.927, 0.3031, 0.927, 0.3031, 0.927, 0.3031, 0.927, 0.3031, 0.927, 0.3031, 0.927])
me_cylinder_004.materials.append(mat_cmat)
me_cylinder_004.use_remesh_fix_poles = True
me_cylinder_004.use_remesh_preserve_attributes = False
me_cylinder_004.use_mirror_vertex_groups = False
me_cylinder_004.update()
me_circle_002 = bpy.data.meshes.new('Circle.002')
me_circle_002.from_pydata([(19.78, 7.705, -17.12), (19.63, 7.665, -17.12), (19.52, 7.555, -17.12), (19.48, 7.404, -17.12), (19.52, 7.253, -17.12), (19.63, 7.143, -17.12), (19.78, 7.103, -17.12), (19.93, 7.143, -17.12), (20.04, 7.253, -17.12), (20.08, 7.404, -17.12), (20.04, 7.555, -17.12), (19.93, 7.665, -17.12), (19.78, 7.705, 16.65), (19.63, 7.665, 16.65), (19.52, 7.555, 16.65), (19.48, 7.404, 16.65), (19.52, 7.253, 16.65), (19.63, 7.143, 16.65), (19.78, 7.103, 16.65), (19.93, 7.143, 16.65), (20.04, 7.253, 16.65), (20.08, 7.404, 16.65), (20.04, 7.555, 16.65), (19.93, 7.665, 16.65), (19.78, 7.614, 16.85), (19.67, 7.585, 16.85), (19.6, 7.509, 16.85), (19.57, 7.404, 16.85), (19.6, 7.299, 16.85), (19.67, 7.223, 16.85), (19.78, 7.194, 16.85), (19.88, 7.223, 16.85), (19.96, 7.299, 16.85), (19.99, 7.404, 16.85), (19.96, 7.509, 16.85), (19.88, 7.585, 16.85), (19.29, 7.216, 16.45), (18.9, 7.216, 17.06), (19.29, 7.592, 16.45), (18.9, 7.592, 17.06), (20.27, 7.216, 16.45), (20.65, 7.216, 17.06), (20.27, 7.592, 16.45), (20.65, 7.592, 17.06), (18.9, 7.216, 17.45), (18.9, 7.592, 17.45), (20.65, 7.216, 17.45), (20.65, 7.592, 17.45), (19.64, 7.381, 19.43), (19.64, 7.427, 19.43), (19.92, 7.381, 19.43), (19.92, 7.427, 19.43), (19.78, 7.746, 16.45), (19.78, 7.746, 17.06), (19.78, 7.062, 16.45), (19.78, 7.062, 17.06), (19.78, 7.746, 17.45), (19.78, 7.062, 17.45), (19.78, 7.445, 19.43), (19.78, 7.363, 19.43)], [], [(0, 12, 23, 11), (2, 14, 13, 1), (9, 21, 20, 8), (6, 18, 17, 5), (3, 15, 14, 2), (10, 22, 21, 9), (7, 19, 18, 6), (4, 16, 15, 3), (11, 23, 22, 10), (1, 13, 12, 0), (8, 20, 19, 7), (5, 17, 16, 4), (18, 19, 31, 30), (15, 16, 28, 27), (22, 23, 35, 34), (12, 13, 25, 24), (19, 20, 32, 31), (16, 17, 29, 28), (23, 12, 24, 35), (13, 14, 26, 25), (20, 21, 33, 32), (17, 18, 30, 29), (14, 15, 27, 26), (21, 22, 34, 33), (36, 37, 39, 38), (52, 53, 43, 42), (42, 43, 41, 40), (54, 55, 37, 36), (52, 42, 40, 54), (39, 37, 44, 45), (57, 46, 50, 59), (55, 41, 46, 57), (53, 39, 45, 56), (41, 43, 47, 46), (58, 49, 48, 59), (56, 45, 49, 58), (46, 47, 51, 50), (45, 44, 48, 49), (47, 56, 58, 51), (51, 58, 59, 50), (43, 53, 56, 47), (37, 55, 57, 44), (44, 57, 59, 48), (38, 52, 54, 36), (40, 41, 55, 54), (38, 39, 53, 52)])
_uv = me_circle_002.uv_layers.new(name='UVMap')
_uv.uv.foreach_set('vector', [0.5556, 0.9134, 0.5556, 0.9134, 0.5556, 0.9134, 0.5556, 0.9134, 0.5556, 0.9134, 0.5556, 0.9134, 0.5556, 0.9134, 0.5556, 0.9134, 0.5556, 0.9134, 0.5556, 0.9134, 0.5556, 0.9134, 0.5556, 0.9134, 0.5556, 0.9134, 0.5556, 0.9134, 0.5556, 0.9134, 0.5556, 0.9134, 0.5556, 0.9134, 0.5556, 0.9134, 0.5556, 0.9134, 0.5556, 0.9134, 0.5556, 0.9134, 0.5556, 0.9134, 0.5556, 0.9134, 0.5556, 0.9134, 0.5556, 0.9134, 0.5556, 0.9134, 0.5556, 0.9134, 0.5556, 0.9134, 0.5556, 0.9134, 0.5556, 0.9134, 0.5556, 0.9134, 0.5556, 0.9134, 0.5556, 0.9134, 0.5556, 0.9134, 0.5556, 0.9134, 0.5556, 0.9134, 0.5556, 0.9134, 0.5556, 0.9134, 0.5556, 0.9134, 0.5556, 0.9134, 0.5556, 0.9134, 0.5556, 0.9134, 0.5556, 0.9134, 0.5556, 0.9134, 0.5556, 0.9134, 0.5556, 0.9134, 0.5556, 0.9134, 0.5556, 0.9134, 0.5556, 0.9134, 0.5556, 0.9134, 0.5556, 0.9134, 0.5556, 0.9134, 0.5556, 0.9134, 0.5556, 0.9134, 0.5556, 0.9134, 0.5556, 0.9134, 0.5556, 0.9134, 0.5556, 0.9134, 0.5556, 0.9134, 0.5556, 0.9134, 0.5556, 0.9134, 0.5556, 0.9134, 0.5556, 0.9134, 0.5556, 0.9134, 0.5556, 0.9134, 0.5556, 0.9134, 0.5556, 0.9134, 0.5556, 0.9134, 0.5556, 0.9134, 0.5556, 0.9134, 0.5556, 0.9134, 0.5556, 0.9134, 0.5556, 0.9134, 0.5556, 0.9134, 0.5556, 0.9134, 0.5556, 0.9134, 0.5556, 0.9134, 0.5556, 0.9134, 0.5556, 0.9134, 0.5556, 0.9134, 0.5556, 0.9134, 0.5556, 0.9134, 0.5556, 0.9134, 0.5556, 0.9134, 0.5556, 0.9134, 0.5556, 0.9134, 0.5556, 0.9134, 0.5556, 0.9134, 0.5556, 0.9134, 0.5556, 0.9134, 0.5556, 0.9134, 0.5556, 0.9134, 0.5556, 0.9134, 0.5556, 0.9134, 0.5556, 0.9134, 0.5556, 0.9134, 0.4572, 0.9811, 0.4572, 0.9811, 0.4572, 0.9811, 0.4572, 0.9811, 0.4572, 0.9811, 0.4572, 0.9811, 0.4572, 0.9811, 0.4572, 0.9811, 0.4572, 0.9811, 0.4572, 0.9811, 0.4572, 0.9811, 0.4572, 0.9811, 0.4572, 0.9811, 0.4572, 0.9811, 0.4572, 0.9811, 0.4572, 0.9811, 0.4572, 0.9811, 0.4572, 0.9811, 0.4572, 0.9811, 0.4572, 0.9811, 0.4572, 0.9811, 0.4572, 0.9811, 0.4572, 0.9811, 0.4572, 0.9811, 0.4572, 0.9811, 0.4572, 0.9811, 0.4572, 0.9811, 0.4572, 0.9811, 0.4572, 0.9811, 0.4572, 0.9811, 0.4572, 0.9811, 0.4572, 0.9811, 0.4572, 0.9811, 0.4572, 0.9811, 0.4572, 0.9811, 0.4572, 0.9811, 0.4572, 0.9811, 0.4572, 0.9811, 0.4572, 0.9811, 0.4572, 0.9811, 0.4572, 0.9811, 0.4572, 0.9811, 0.4572, 0.9811, 0.4572, 0.9811, 0.4572, 0.9811, 0.4572, 0.9811, 0.4572, 0.9811, 0.4572, 0.9811, 0.4572, 0.9811, 0.4572, 0.9811, 0.4572, 0.9811, 0.4572, 0.9811, 0.4572, 0.9811, 0.4572, 0.9811, 0.4572, 0.9811, 0.4572, 0.9811, 0.4572, 0.9811, 0.4572, 0.9811, 0.4572, 0.9811, 0.4572, 0.9811, 0.4572, 0.9811, 0.4572, 0.9811, 0.4572, 0.9811, 0.4572, 0.9811, 0.4572, 0.9811, 0.4572, 0.9811, 0.4572, 0.9811, 0.4572, 0.9811, 0.4572, 0.9811, 0.4572, 0.9811, 0.4572, 0.9811, 0.4572, 0.9811, 0.4572, 0.9811, 0.4572, 0.9811, 0.4572, 0.9811, 0.4572, 0.9811, 0.4572, 0.9811, 0.4572, 0.9811, 0.4572, 0.9811, 0.4572, 0.9811, 0.4572, 0.9811, 0.4572, 0.9811, 0.4572, 0.9811, 0.4572, 0.9811, 0.4572, 0.9811, 0.4572, 0.9811, 0.4572, 0.9811, 0.4572, 0.9811])
me_circle_002.materials.append(mat_cmat)
me_circle_002.use_remesh_fix_poles = True
me_circle_002.use_remesh_preserve_attributes = False
me_circle_002.use_mirror_vertex_groups = False
me_circle_002.update()

# ---- objects
ob_empty = bpy.data.objects.new('Empty', None)
ob_cylinder = bpy.data.objects.new('Cylinder', me_cylinder)
ob_cylinder_001 = bpy.data.objects.new('Cylinder.001', me_cylinder_001)
ob_circle = bpy.data.objects.new('Circle', me_circle)
ob_pants = bpy.data.objects.new('Pants', me_cylinder_003)
ob_belt = bpy.data.objects.new('Belt', me_cylinder_004)
ob_circle_001 = bpy.data.objects.new('Circle.001', me_circle_002)

# ---- transforms, parenting, visibility, modifiers, constraints
ob_empty.location = (0.0, 0.0, 0.0)
ob_empty.rotation_euler = (1.571, -1.571, 0.0)
ob_empty.empty_display_type = 'IMAGE'
ob_empty.empty_display_size = 5.0
ob_empty.lineart.crease_threshold = 0.0
ob_cylinder.location = (-0.003017, 0.001464, -0.002267)
ob_cylinder.scale = (0.2693, 0.2693, 0.2693)
ob_cylinder.lineart.crease_threshold = 0.0
_m = ob_cylinder.modifiers.new('Mirror', 'MIRROR')
_m.use_clip = True
ob_cylinder_001.location = (0.01488, 0.004182, 1.051)
ob_cylinder_001.scale = (0.1482, 0.1482, 0.3013)
ob_cylinder_001.lineart.crease_threshold = 0.0
_m = ob_cylinder_001.modifiers.new('Mirror', 'MIRROR')
_m.use_clip = True
ob_circle.location = (0.01228, 0.001864, 1.327)
ob_circle.scale = (0.1872, 0.1872, 0.1872)
ob_circle.lineart.crease_threshold = 0.0
_m = ob_circle.modifiers.new('Mirror', 'MIRROR')
_m.use_clip = True
ob_pants.location = (-0.003017, 0.001464, -0.002267)
ob_pants.scale = (0.2693, 0.2693, 0.2693)
ob_pants.lineart.crease_threshold = 0.0
_m = ob_pants.modifiers.new('Mirror', 'MIRROR')
_m.use_clip = True
ob_belt.location = (-0.003017, 0.001464, -0.002267)
ob_belt.scale = (0.2693, 0.2693, 0.2693)
ob_belt.lineart.crease_threshold = 0.0
_m = ob_belt.modifiers.new('Mirror', 'MIRROR')
_m.use_clip = True
ob_circle_001.location = (-2.649, 0.0, 0.08882)
ob_circle_001.rotation_euler = (1.571, -0.0, 0.0)
ob_circle_001.scale = (0.06438, 0.06438, 0.06438)
ob_circle_001.lineart.crease_threshold = 0.0

# ---- collection membership
col_collection.objects.link(ob_empty)
col_collection.objects.link(ob_cylinder)
col_collection.objects.link(ob_cylinder_001)
col_collection.objects.link(ob_circle)
col_collection.objects.link(ob_pants)
col_collection.objects.link(ob_belt)
col_collection.objects.link(ob_circle_001)

# ---- scene / render settings (as saved in the file)
scene.frame_start = 1; scene.frame_end = 250; scene.frame_set(1)
scene.render.engine = 'BLENDER_EEVEE_NEXT'
scene.cycles.use_denoising = False
scene.cycles.samples = 128
scene.cycles.sampling_pattern = 'TABULATED_SOBOL'
scene.cycles.use_adaptive_sampling = False
scene.cycles.use_light_tree = False
scene.view_settings.view_transform = 'Filmic'
bpy.context.view_layer.update()

# ---- added for rendering (the .blend has no active camera and no usable light): camera, sun
cam_auto = bpy.data.cameras.new('AutoCamera')
cam_auto.lens = 50.0
cam_auto.sensor_width = 36.0
cam_auto.clip_end = 1000.0
ob_auto_camera = bpy.data.objects.new('AutoCamera', cam_auto)
scene.collection.objects.link(ob_auto_camera)
ob_auto_camera.location = (4.42398, -5.38653, 3.56163)
ob_auto_camera.rotation_euler = (1.09748, -7.21219e-08, 0.694738)
scene.camera = ob_auto_camera
light_auto_sun = bpy.data.lights.new('AutoSun', 'SUN')
light_auto_sun.energy = 3.0
light_auto_sun.angle = 0.0523599
ob_auto_sun = bpy.data.objects.new('AutoSun', light_auto_sun)
scene.collection.objects.link(ob_auto_sun)
ob_auto_sun.rotation_euler = (0.872665, 0.174533, 0.523599)
bpy.context.view_layer.update()
